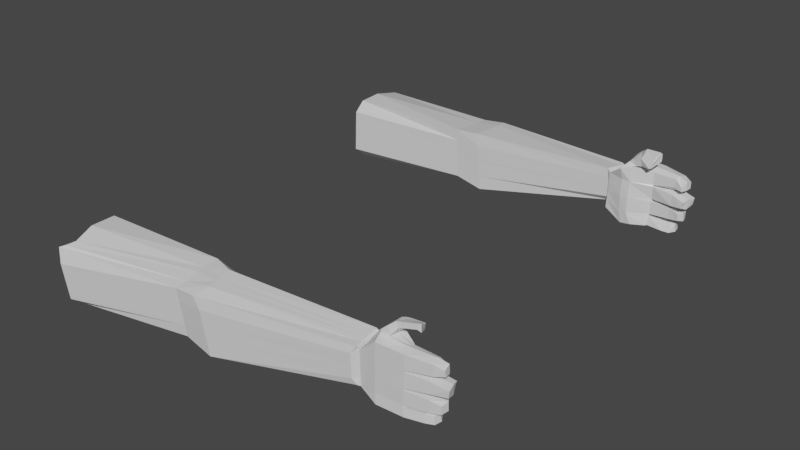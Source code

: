 # Source: lowpolycharms_1.blend  (saved by Blender 2.90.8; exported with 4.5.12 LTS)
import bpy
from mathutils import Matrix  # noqa: F401  (used for matrix-valued properties, if any)

bpy.ops.wm.read_factory_settings(use_empty=True)
scene = bpy.context.scene
scene.name = 'Scene'

# ---- collections
col_collection = bpy.data.collections.new('Collection'); scene.collection.children.link(col_collection)

# ---- materials (node trees are filled in below, after node groups)
mat_material = bpy.data.materials.new('Material')
mat_material.alpha_threshold = 0.0
mat_material.use_transparent_shadow = False
mat_material.line_color = (0.0, 0.0, 0.0, 1.0)

# ---- material node trees
mat_material.use_nodes = True; mat_material.node_tree.nodes.clear()
_N = mat_material.node_tree.nodes; _L = mat_material.node_tree.links
n0 = _N.new('ShaderNodeOutputMaterial'); n0.name = 'Material Output'; n0.location = (300, 300)
n1 = _N.new('ShaderNodeBsdfPrincipled'); n1.name = 'Principled BSDF'; n1.location = (10, 300)
n1.distribution = 'GGX'
n1.subsurface_method = 'BURLEY'
n1.inputs[2].default_value = 0.4
n1.inputs[3].default_value = 1.45
n1.inputs[27].default_value = (0.0, 0.0, 0.0, 1.0)
n1.inputs[28].default_value = 1.0
_L.new(n1.outputs[0], n0.inputs[0])
n0.is_active_output = True

# ---- world
world_world = bpy.data.worlds.new('World'); scene.world = world_world
world_world.use_nodes = True; world_world.node_tree.nodes.clear()
_N = world_world.node_tree.nodes; _L = world_world.node_tree.links
n0 = _N.new('ShaderNodeOutputWorld'); n0.name = 'World Output'; n0.location = (300, 300)
n1 = _N.new('ShaderNodeBackground'); n1.name = 'Background'; n1.location = (10, 300)
n1.inputs[0].default_value = (0.05088, 0.05088, 0.05088, 1.0)
_L.new(n1.outputs[0], n0.inputs[0])
n0.is_active_output = True
world_world.color = (0.05088, 0.05088, 0.05088)
world_world.use_sun_shadow = False
world_world.sun_shadow_jitter_overblur = 0.0

# ---- meshes
me_cube = bpy.data.meshes.new('Cube')
me_cube.from_pydata([(1.67, -0.504, -2.711), (1.731, -1.139, -2.657), (1.682, -0.4012, -2.047), (1.753, -1.135, -1.966), (5.414, -0.3152, -2.274), (5.416, -0.7454, -2.28), (5.383, -0.2899, -2.004), (5.44, -0.688, -2.039), (3.312, -0.3527, -1.959), (3.324, -0.4178, -2.521), (3.334, -0.9636, -1.929), (3.377, -0.9642, -2.504), (3.594, -0.3321, -1.958), (3.685, -1.036, -1.916), (3.724, -1.041, -2.526), (3.617, -0.3743, -2.505), (5.452, -0.3274, -2.265), (5.43, -0.3182, -1.979), (5.437, -0.7657, -2.251), (5.414, -0.7564, -1.965), (5.452, -0.3584, -2.265), (5.652, -0.1861, -2.283), (5.63, -0.8568, -2.281), (5.587, -0.2006, -1.919), (5.621, -0.8757, -1.944), (5.74, -0.1878, -2.278), (5.718, -0.8585, -2.275), (5.705, -0.1749, -1.961), (5.74, -0.8605, -1.943), (5.961, -0.1945, -2.262), (5.931, -0.8626, -2.262), (5.923, -0.2153, -2.075), (5.895, -0.86, -2.02), (1.752, -1.228, -2.476), (1.685, -0.3968, -2.338), (5.41, -0.7427, -2.197), (5.435, -0.3168, -2.207), (3.364, -0.964, -2.337), (3.321, -0.3989, -2.357), (3.713, -1.039, -2.349), (3.641, -0.3554, -2.37), (5.446, -0.3247, -2.182), (5.43, -0.763, -2.168), (5.446, -0.3557, -2.182), (5.623, -0.8517, -2.175), (5.621, -0.1624, -2.176), (5.711, -0.8535, -2.17), (5.709, -0.1641, -2.171), (5.93, -0.1849, -2.157), (5.622, -0.1571, -2.176), (5.587, -0.1941, -1.919), (5.709, -0.1703, -2.171), (5.704, -0.1805, -1.961), (5.64, -0.1123, -2.176), (5.665, -0.114, -1.978), (5.71, -0.1661, -2.168), (5.695, -0.17, -1.959), (5.679, -0.07561, -2.175), (5.703, -0.07024, -1.978), (5.723, -0.1513, -2.166), (5.744, -0.1549, -1.983), (5.704, -0.05595, -2.172), (5.743, -0.05736, -1.973), (5.734, -0.1389, -2.167), (5.766, -0.148, -1.983), (5.779, 0.002998, -2.142), (5.8, -0.04597, -1.971), (5.791, -0.06688, -2.126), (5.809, -0.1387, -1.984), (5.962, 0.02903, -2.094), (5.948, -0.03741, -1.965), (5.956, -0.04531, -2.08), (5.922, -0.1201, -1.935), (1.727, -0.6243, -2.747), (1.745, -0.8157, -2.741), (1.764, -1.007, -2.735), (1.684, -0.516, -1.906), (1.681, -0.7527, -1.891), (1.678, -0.9893, -1.877), (5.389, -0.3986, -2.312), (5.384, -0.5092, -2.308), (5.379, -0.6508, -2.303), (5.415, -0.3858, -1.997), (5.411, -0.4976, -1.993), (5.407, -0.6095, -1.99), (3.336, -0.5401, -2.517), (3.349, -0.6767, -2.513), (3.362, -0.8133, -2.509), (3.328, -0.795, -1.937), (3.322, -0.6422, -1.945), (3.317, -0.4895, -1.952), (3.662, -0.5228, -2.54), (3.682, -0.6898, -2.535), (3.702, -0.8567, -2.531), (3.67, -0.8358, -1.924), (3.657, -0.6548, -1.931), (3.644, -0.4737, -1.939), (5.449, -0.4256, -2.262), (5.427, -0.4163, -1.976), (5.445, -0.5351, -2.258), (5.441, -0.6447, -2.255), (5.423, -0.5258, -1.972), (5.419, -0.6354, -1.969), (5.643, -0.3561, -2.28), (5.633, -0.546, -2.277), (5.623, -0.7359, -2.274), (5.607, -0.3363, -1.942), (5.601, -0.527, -1.931), (5.598, -0.7242, -1.935), (5.731, -0.3578, -2.275), (5.721, -0.5477, -2.271), (5.711, -0.7376, -2.268), (5.699, -0.3439, -1.948), (5.692, -0.5327, -1.933), (5.687, -0.728, -1.933), (5.951, -0.3636, -2.258), (5.936, -0.5541, -2.26), (5.925, -0.7429, -2.256), (5.915, -0.3659, -2.068), (5.914, -0.545, -2.079), (5.905, -0.7264, -2.063), (5.918, -0.7481, -2.149), (5.922, -0.5536, -2.152), (5.926, -0.3591, -2.155), (6.194, -0.1939, -2.12), (6.188, -0.2242, -2.071), (6.229, -0.2156, -2.205), (6.191, -0.3681, -2.117), (6.216, -0.339, -2.203), (6.179, -0.3189, -2.065), (6.305, -0.2278, -2.097), (6.27, -0.2911, -2.046), (6.315, -0.2524, -2.171), (6.305, -0.3306, -2.096), (6.317, -0.3244, -2.159), (6.271, -0.3344, -2.041), (1.728, -0.642, -2.746), (1.684, -0.5379, -1.905), (5.388, -0.4117, -2.312), (5.415, -0.3961, -1.997), (3.337, -0.5528, -2.517), (3.317, -0.5037, -1.951), (3.664, -0.5383, -2.54), (3.645, -0.4905, -1.938), (5.426, -0.4264, -1.976), (5.449, -0.4357, -2.261), (5.642, -0.3737, -2.28), (5.606, -0.354, -1.941), (5.73, -0.3754, -2.275), (5.698, -0.3614, -1.947), (5.95, -0.3812, -2.258), (5.925, -0.3838, -2.061), (5.926, -0.3771, -2.155), (6.185, -0.3925, -2.217), (6.173, -0.5293, -2.217), (6.176, -0.4046, -2.045), (6.169, -0.5348, -2.036), (6.151, -0.5576, -2.12), (6.156, -0.3866, -2.12), (6.37, -0.4333, -2.182), (6.355, -0.5155, -2.176), (6.32, -0.444, -2.014), (6.299, -0.5129, -2.008), (6.333, -0.5438, -2.079), (6.341, -0.4274, -2.085), (1.747, -0.837, -2.74), (1.681, -0.7789, -1.89), (5.383, -0.5249, -2.307), (5.411, -0.51, -1.993), (3.351, -0.6919, -2.512), (3.323, -0.6592, -1.944), (3.684, -0.7083, -2.535), (3.658, -0.6748, -1.931), (5.444, -0.5473, -2.258), (5.422, -0.538, -1.972), (5.632, -0.5671, -2.277), (5.601, -0.5482, -1.93), (5.72, -0.5688, -2.271), (5.691, -0.5537, -1.932), (5.935, -0.575, -2.26), (5.913, -0.577, -2.07), (5.922, -0.5752, -2.152), (6.174, -0.5961, -2.211), (6.166, -0.7375, -2.207), (6.149, -0.5866, -2.065), (6.142, -0.7124, -2.059), (6.16, -0.7417, -2.144), (6.163, -0.5963, -2.12), (6.287, -0.6266, -2.182), (6.284, -0.7179, -2.184), (6.257, -0.6166, -2.042), (6.255, -0.6924, -2.042), (6.301, -0.71, -2.106), (6.299, -0.6144, -2.104), (1.767, -1.045, -2.733), (1.677, -1.036, -1.874), (5.378, -0.6787, -2.302), (5.407, -0.6316, -1.989), (3.365, -0.8403, -2.508), (3.706, -0.8896, -2.53), (5.44, -0.6663, -2.254), (5.418, -0.657, -1.968), (5.624, -0.7575, -2.275), (5.602, -0.7512, -1.936), (5.712, -0.7592, -2.269), (5.696, -0.7516, -1.935), (5.926, -0.7643, -2.257), (5.894, -0.755, -2.047), (3.329, -0.8251, -1.936), (3.673, -0.8715, -1.923), (5.923, -0.7744, -2.151), (5.905, -0.7478, -2.058), (5.906, -0.8528, -2.031), (5.945, -0.8955, -2.162), (6.115, -0.7682, -2.205), (6.12, -0.8666, -2.21), (6.092, -0.7564, -2.076), (6.093, -0.8615, -2.022), (6.133, -0.902, -2.111), (6.111, -0.7809, -2.1), (6.2, -0.782, -2.174), (6.212, -0.8586, -2.182), (6.178, -0.7556, -2.079), (6.179, -0.8607, -2.025), (6.224, -0.8635, -2.1), (6.212, -0.7678, -2.106), (5.996, 0.02827, -2.074), (5.962, -0.03754, -1.981), (5.994, -0.06265, -2.074), (5.936, -0.1199, -1.962), (1.663, -0.4687, 2.692), (1.735, -1.146, 2.619), (1.715, -0.3747, 2.01), (1.745, -1.148, 1.965), (5.442, -0.3195, 2.292), (5.416, -0.7454, 2.28), (5.419, -0.2856, 2.0), (5.44, -0.688, 2.039), (3.314, -0.3523, 1.971), (3.324, -0.4178, 2.521), (3.334, -0.9636, 1.929), (3.377, -0.9642, 2.504), (3.59, -0.3355, 2.065), (3.685, -1.036, 1.916), (3.724, -1.041, 2.526), (3.584, -0.4015, 2.533), (5.452, -0.3274, 2.265), (5.437, -0.7657, 2.251), (5.43, -0.3182, 1.979), (5.452, -0.3584, 2.265), (5.414, -0.7564, 1.965), (5.652, -0.1861, 2.283), (5.63, -0.8568, 2.281), (5.612, -0.1656, 1.952), (5.621, -0.8757, 1.944), (5.74, -0.1878, 2.278), (5.718, -0.8585, 2.275), (5.705, -0.1749, 1.961), (5.74, -0.8605, 1.943), (5.961, -0.1945, 2.262), (5.923, -0.2153, 2.075), (5.895, -0.86, 2.02), (1.752, -1.228, 2.476), (1.738, -0.436, 2.652), (5.41, -0.7427, 2.197), (5.435, -0.3168, 2.207), (3.364, -0.964, 2.337), (3.35, -0.3935, 2.403), (3.713, -1.039, 2.349), (3.641, -0.3554, 2.37), (5.446, -0.3247, 2.182), (5.43, -0.763, 2.168), (5.446, -0.3557, 2.182), (5.623, -0.8517, 2.175), (5.621, -0.1624, 2.176), (5.711, -0.8535, 2.17), (5.709, -0.1641, 2.171), (5.945, -0.8955, 2.162), (5.93, -0.1849, 2.157), (5.622, -0.1571, 2.176), (5.613, -0.1591, 1.952), (5.709, -0.1703, 2.171), (5.704, -0.1805, 1.961), (5.64, -0.1123, 2.176), (5.665, -0.114, 1.978), (5.71, -0.1661, 2.168), (5.695, -0.17, 1.959), (5.679, -0.07561, 2.175), (5.703, -0.07024, 1.978), (5.723, -0.1513, 2.166), (5.744, -0.1549, 1.983), (5.704, -0.05595, 2.172), (5.743, -0.05736, 1.973), (5.734, -0.1389, 2.167), (5.766, -0.148, 1.983), (5.779, 0.002998, 2.142), (5.8, -0.04597, 1.971), (5.791, -0.06688, 2.126), (5.809, -0.1387, 1.984), (5.962, 0.02903, 2.094), (5.948, -0.03741, 1.965), (5.956, -0.04531, 2.08), (5.922, -0.1201, 1.935), (1.727, -0.6243, 2.747), (1.745, -0.8157, 2.741), (1.764, -1.007, 2.735), (1.684, -0.516, 1.906), (1.681, -0.7527, 1.891), (1.678, -0.9893, 1.877), (5.389, -0.3986, 2.312), (5.384, -0.5092, 2.308), (5.379, -0.6508, 2.303), (5.415, -0.3858, 1.997), (5.411, -0.4976, 1.993), (5.407, -0.6095, 1.99), (3.336, -0.5401, 2.517), (3.349, -0.6767, 2.513), (3.362, -0.8133, 2.509), (3.328, -0.795, 1.937), (3.322, -0.6422, 1.945), (3.317, -0.4895, 1.952), (3.662, -0.5228, 2.54), (3.682, -0.6898, 2.535), (3.702, -0.8567, 2.531), (3.67, -0.8358, 1.924), (3.657, -0.6548, 1.931), (3.644, -0.4737, 1.939), (5.445, -0.5351, 2.258), (5.419, -0.6354, 1.969), (5.427, -0.4163, 1.976), (5.423, -0.5258, 1.972), (5.449, -0.4256, 2.262), (5.441, -0.6447, 2.255), (5.643, -0.3561, 2.28), (5.633, -0.546, 2.277), (5.623, -0.7359, 2.274), (5.607, -0.3363, 1.942), (5.601, -0.527, 1.931), (5.598, -0.7242, 1.935), (5.731, -0.3578, 2.275), (5.721, -0.5477, 2.271), (5.711, -0.7376, 2.268), (5.699, -0.3439, 1.948), (5.692, -0.5327, 1.933), (5.687, -0.728, 1.933), (5.951, -0.3636, 2.258), (5.936, -0.5541, 2.26), (5.925, -0.7429, 2.256), (5.915, -0.3659, 2.068), (5.914, -0.545, 2.079), (5.905, -0.7264, 2.063), (5.918, -0.7481, 2.149), (5.922, -0.5536, 2.152), (5.926, -0.3591, 2.155), (6.194, -0.1939, 2.12), (6.188, -0.2242, 2.071), (6.229, -0.2156, 2.205), (6.191, -0.3681, 2.117), (6.216, -0.339, 2.203), (6.179, -0.3189, 2.065), (6.305, -0.2278, 2.097), (6.27, -0.2911, 2.046), (6.315, -0.2524, 2.171), (6.305, -0.3306, 2.096), (6.317, -0.3244, 2.159), (6.271, -0.3344, 2.041), (1.728, -0.642, 2.746), (1.684, -0.5379, 1.905), (5.388, -0.4117, 2.312), (5.415, -0.3961, 1.997), (3.337, -0.5528, 2.517), (3.317, -0.5037, 1.951), (3.664, -0.5383, 2.54), (3.645, -0.4905, 1.938), (5.449, -0.4357, 2.261), (5.426, -0.4264, 1.976), (5.642, -0.3737, 2.28), (5.606, -0.354, 1.941), (5.73, -0.3754, 2.275), (5.698, -0.3614, 1.947), (5.95, -0.3812, 2.258), (5.925, -0.3838, 2.061), (5.926, -0.3771, 2.155), (6.185, -0.3925, 2.217), (6.173, -0.5293, 2.217), (6.176, -0.4046, 2.045), (6.169, -0.5348, 2.036), (6.151, -0.5576, 2.12), (6.156, -0.3866, 2.12), (6.37, -0.4333, 2.182), (6.355, -0.5155, 2.176), (6.32, -0.444, 2.014), (6.299, -0.5129, 2.008), (6.333, -0.5438, 2.079), (6.341, -0.4274, 2.085), (1.747, -0.837, 2.74), (1.681, -0.7789, 1.89), (5.383, -0.5249, 2.307), (5.411, -0.51, 1.993), (3.351, -0.6919, 2.512), (3.323, -0.6592, 1.944), (3.684, -0.7083, 2.535), (3.658, -0.6748, 1.931), (5.444, -0.5473, 2.258), (5.422, -0.538, 1.972), (5.632, -0.5671, 2.277), (5.601, -0.5482, 1.93), (5.72, -0.5688, 2.271), (5.691, -0.5537, 1.932), (5.935, -0.575, 2.26), (5.913, -0.577, 2.07), (5.922, -0.5752, 2.152), (6.174, -0.5961, 2.211), (6.166, -0.7375, 2.207), (6.149, -0.5866, 2.065), (6.142, -0.7124, 2.059), (6.16, -0.7417, 2.144), (6.163, -0.5963, 2.12), (6.287, -0.6266, 2.182), (6.284, -0.7179, 2.184), (6.257, -0.6166, 2.042), (6.255, -0.6924, 2.042), (6.301, -0.71, 2.106), (6.299, -0.6144, 2.104), (1.767, -1.045, 2.733), (1.677, -1.036, 1.874), (5.378, -0.6787, 2.302), (5.407, -0.6316, 1.989), (3.365, -0.8403, 2.508), (3.706, -0.8896, 2.53), (5.418, -0.657, 1.968), (5.44, -0.6663, 2.254), (5.624, -0.7575, 2.275), (5.602, -0.7512, 1.936), (5.712, -0.7592, 2.269), (5.696, -0.7516, 1.935), (5.926, -0.7643, 2.257), (5.894, -0.755, 2.047), (3.329, -0.8251, 1.936), (3.673, -0.8715, 1.923), (5.923, -0.7744, 2.151), (5.931, -0.8626, 2.262), (5.905, -0.7478, 2.058), (5.906, -0.8528, 2.031), (6.115, -0.7682, 2.205), (6.12, -0.8666, 2.21), (6.092, -0.7564, 2.076), (6.093, -0.8615, 2.022), (6.133, -0.902, 2.111), (6.111, -0.7809, 2.1), (6.2, -0.782, 2.174), (6.212, -0.8586, 2.182), (6.178, -0.7556, 2.079), (6.179, -0.8607, 2.025), (6.224, -0.8635, 2.1), (6.212, -0.7678, 2.106), (5.996, 0.02827, 2.074), (5.962, -0.03754, 1.981), (5.994, -0.06265, 2.074), (5.936, -0.1199, 1.962), (1.743, -0.3507, 2.319), (5.427, -0.3012, 2.104), (3.324, -0.3621, 2.152), (3.613, -0.3462, 2.197), (5.438, -0.3214, 2.08), (5.616, -0.1641, 2.056), (5.707, -0.1699, 2.058), (5.926, -0.2013, 2.113), (3.33, -0.3664, 2.242), (3.626, -0.3504, 2.277), (5.617, -0.1582, 2.056), (5.706, -0.1758, 2.058), (5.654, -0.1132, 2.07), (5.701, -0.1682, 2.056), (5.692, -0.07272, 2.069), (5.734, -0.1532, 2.067), (5.725, -0.05671, 2.065), (5.751, -0.1438, 2.068), (5.79, -0.02334, 2.05), (5.801, -0.1055, 2.05), (5.955, -0.006707, 2.025), (5.938, -0.08553, 2.002), (5.911, -0.7364, 2.103), (5.918, -0.549, 2.113), (5.92, -0.3627, 2.108), (6.191, -0.2102, 2.094), (6.185, -0.3416, 2.089), (6.286, -0.2618, 2.07), (6.287, -0.3327, 2.066), (5.926, -0.3807, 2.104), (6.161, -0.5453, 2.075), (6.167, -0.3963, 2.08), (6.315, -0.5272, 2.041), (6.33, -0.4363, 2.047), (5.917, -0.5761, 2.108), (6.15, -0.726, 2.099), (6.156, -0.5911, 2.09), (6.276, -0.7005, 2.072), (6.277, -0.6156, 2.071), (5.908, -0.764, 2.095), (5.977, -0.007131, 2.024), (5.963, -0.09343, 2.014), (5.437, -0.3355, 2.073), (1.792, -0.4123, 2.564), (5.431, -0.3084, 2.151), (5.442, -0.323, 2.127)], [], [(40, 12, 6, 36), (209, 13, 7, 197), (39, 14, 5, 35), (91, 15, 4, 79), (73, 0, 9, 85), (33, 1, 11, 37), (195, 3, 10, 208), (34, 2, 8, 38), (85, 9, 15, 91), (37, 11, 14, 39), (208, 10, 13, 209), (38, 8, 12, 40), (36, 6, 17, 41), (197, 7, 19, 201), (35, 5, 18, 42), (79, 4, 16, 97), (42, 18, 22, 44), (97, 16, 20), (41, 17, 43), (45, 23, 50, 49), (97, 20, 21, 103), (43, 17, 23, 45), (201, 19, 24, 203), (46, 26, 30, 213), (203, 24, 28, 205), (44, 22, 26, 46), (103, 21, 25, 109), (48, 31, 125, 124), (109, 25, 29, 115), (47, 27, 31, 48), (205, 28, 32, 207), (25, 47, 48, 29), (29, 48, 124, 126), (24, 44, 46, 28), (28, 46, 213, 32), (20, 43, 45, 21), (21, 45, 47, 25), (16, 41, 43, 20), (19, 42, 44, 24), (7, 35, 42, 19), (4, 36, 41, 16), (9, 38, 40, 15), (10, 37, 39, 13), (0, 34, 38, 9), (3, 33, 37, 10), (13, 39, 35, 7), (15, 40, 36, 4), (51, 49, 53, 55), (23, 27, 52, 50), (27, 47, 51, 52), (47, 45, 49, 51), (54, 56, 60, 58), (52, 51, 55, 56), (50, 52, 56, 54), (49, 50, 54, 53), (58, 60, 64, 62), (53, 54, 58, 57), (55, 53, 57, 59), (56, 55, 59, 60), (63, 61, 65, 67), (57, 58, 62, 61), (59, 57, 61, 63), (60, 59, 63, 64), (66, 68, 72, 70), (64, 63, 67, 68), (62, 64, 68, 66), (61, 62, 66, 65), (69, 70, 227, 226), (65, 66, 70, 69), (67, 65, 69, 71), (68, 67, 71, 72), (207, 210, 121, 120), (180, 181, 122, 119), (151, 152, 123, 118), (27, 112, 118, 31), (149, 113, 119, 151), (178, 114, 120, 180), (204, 111, 117, 206), (177, 110, 116, 179), (148, 109, 115, 150), (210, 206, 117, 121), (181, 179, 116, 122), (152, 150, 115, 123), (202, 105, 111, 204), (175, 104, 110, 177), (146, 103, 109, 148), (23, 106, 112, 27), (147, 107, 113, 149), (176, 108, 114, 178), (17, 98, 106, 23), (144, 101, 107, 147), (174, 102, 108, 176), (200, 100, 105, 202), (173, 99, 104, 175), (145, 97, 103, 146), (196, 81, 100, 200), (167, 80, 99, 173), (138, 79, 97, 145), (6, 82, 98, 17), (139, 83, 101, 144), (168, 84, 102, 174), (8, 90, 96, 12), (141, 89, 95, 143), (170, 88, 94, 172), (198, 87, 93, 199), (169, 86, 92, 171), (140, 85, 91, 142), (2, 76, 90, 8), (137, 77, 89, 141), (166, 78, 88, 170), (194, 75, 87, 198), (165, 74, 86, 169), (136, 73, 85, 140), (199, 93, 81, 196), (171, 92, 80, 167), (142, 91, 79, 138), (12, 96, 82, 6), (143, 95, 83, 139), (172, 94, 84, 168), (125, 129, 135, 131), (127, 128, 134, 133), (118, 123, 127, 129), (115, 29, 126, 128), (123, 115, 128, 127), (31, 118, 129, 125), (133, 134, 132, 130), (135, 133, 130, 131), (124, 125, 131, 130), (129, 127, 133, 135), (128, 126, 132, 134), (126, 124, 130, 132), (96, 143, 139, 82), (92, 142, 138, 80), (74, 136, 140, 86), (76, 137, 141, 90), (86, 140, 142, 92), (90, 141, 143, 96), (82, 139, 144, 98), (80, 138, 145, 99), (99, 145, 146, 104), (98, 144, 147, 106), (106, 147, 149, 112), (104, 146, 148, 110), (119, 122, 157, 156), (110, 148, 150, 116), (112, 149, 151, 118), (116, 150, 153, 154), (157, 154, 160, 163), (153, 158, 164, 159), (122, 116, 154, 157), (152, 151, 155, 158), (151, 119, 156, 155), (150, 152, 158, 153), (163, 160, 159, 164), (162, 163, 164, 161), (155, 156, 162, 161), (158, 155, 161, 164), (156, 157, 163, 162), (154, 153, 159, 160), (95, 172, 168, 83), (93, 171, 167, 81), (75, 165, 169, 87), (77, 166, 170, 89), (87, 169, 171, 93), (89, 170, 172, 95), (83, 168, 174, 101), (81, 167, 173, 100), (100, 173, 175, 105), (101, 174, 176, 107), (107, 176, 178, 113), (105, 175, 177, 111), (117, 179, 182, 183), (111, 177, 179, 117), (113, 178, 180, 119), (179, 181, 187, 182), (183, 182, 188, 189), (185, 186, 192, 191), (120, 121, 186, 185), (181, 180, 184, 187), (121, 117, 183, 186), (180, 120, 185, 184), (192, 189, 188, 193), (191, 192, 193, 190), (182, 187, 193, 188), (186, 183, 189, 192), (184, 185, 191, 190), (187, 184, 190, 193), (14, 199, 196, 5), (1, 194, 198, 11), (11, 198, 199, 14), (5, 196, 200, 18), (18, 200, 202, 22), (22, 202, 204, 26), (210, 207, 211), (26, 204, 206, 30), (114, 205, 207, 120), (108, 203, 205, 114), (102, 201, 203, 108), (84, 197, 201, 102), (88, 208, 209, 94), (78, 195, 208, 88), (94, 209, 197, 84), (211, 212, 217, 216), (213, 30, 215, 218), (207, 32, 212, 211), (32, 213, 212), (215, 214, 220, 221), (217, 218, 224, 223), (210, 211, 216, 219), (212, 213, 218, 217), (30, 206, 214, 215), (206, 210, 219, 214), (224, 221, 220, 225), (223, 224, 225, 222), (214, 219, 225, 220), (218, 215, 221, 224), (216, 217, 223, 222), (219, 216, 222, 225), (226, 227, 229, 228), (71, 69, 226, 228), (72, 71, 228, 229), (70, 72, 229, 227), (463, 461, 236, 242), (439, 427, 237, 243), (268, 264, 235, 244), (321, 309, 234, 245), (303, 315, 239, 230), (262, 266, 241, 231), (425, 438, 240, 233), (460, 462, 238, 232), (315, 321, 245, 239), (266, 268, 244, 241), (438, 439, 243, 240), (462, 463, 242, 238), (461, 464, 248, 236), (427, 430, 250, 237), (264, 271, 247, 235), (309, 331, 246, 234), (271, 273, 252, 247), (331, 249, 246), (505, 502, 248, 464), (465, 470, 280, 253), (331, 333, 251, 249), (502, 465, 253, 248), (430, 433, 254, 250), (275, 277, 441, 256), (433, 435, 258, 254), (273, 275, 256, 252), (333, 339, 255, 251), (467, 485, 355, 260), (339, 345, 259, 255), (466, 467, 260, 257), (435, 437, 261, 258), (255, 259, 278, 276), (259, 356, 354, 278), (254, 258, 275, 273), (258, 261, 277, 275), (249, 251, 274, 272), (251, 255, 276, 274), (246, 249, 272, 270), (250, 254, 273, 271), (237, 250, 271, 264), (234, 246, 270, 265), (239, 245, 269, 267), (240, 243, 268, 266), (230, 239, 267, 263), (233, 240, 266, 262), (243, 237, 264, 268), (245, 234, 265, 269), (281, 285, 283, 279), (253, 280, 282, 257), (466, 471, 281, 276), (276, 281, 279, 274), (284, 288, 290, 286), (471, 473, 285, 281), (280, 284, 286, 282), (470, 472, 284, 280), (288, 292, 294, 290), (472, 474, 288, 284), (285, 289, 287, 283), (473, 475, 289, 285), (293, 297, 295, 291), (474, 476, 292, 288), (289, 293, 291, 287), (475, 477, 293, 289), (296, 300, 302, 298), (477, 479, 297, 293), (292, 296, 298, 294), (476, 478, 296, 292), (480, 500, 457, 300), (478, 480, 300, 296), (297, 301, 299, 295), (479, 481, 301, 297), (499, 482, 351, 440), (494, 483, 352, 411), (489, 484, 353, 382), (257, 260, 348, 342), (379, 381, 349, 343), (408, 410, 350, 344), (434, 436, 347, 341), (407, 409, 346, 340), (378, 380, 345, 339), (440, 351, 347, 436), (411, 352, 346, 409), (382, 353, 345, 380), (432, 434, 341, 335), (405, 407, 340, 334), (376, 378, 339, 333), (253, 257, 342, 336), (377, 379, 343, 337), (406, 408, 344, 338), (248, 253, 336, 329), (375, 377, 337, 330), (404, 406, 338, 328), (431, 432, 335, 332), (403, 405, 334, 327), (374, 376, 333, 331), (426, 431, 332, 311), (397, 403, 327, 310), (368, 374, 331, 309), (236, 248, 329, 312), (369, 375, 330, 313), (398, 404, 328, 314), (238, 242, 326, 320), (371, 373, 325, 319), (400, 402, 324, 318), (428, 429, 323, 317), (399, 401, 322, 316), (370, 372, 321, 315), (232, 238, 320, 306), (367, 371, 319, 307), (396, 400, 318, 308), (424, 428, 317, 305), (395, 399, 316, 304), (366, 370, 315, 303), (429, 426, 311, 323), (401, 397, 310, 322), (372, 368, 309, 321), (242, 236, 312, 326), (373, 369, 313, 325), (402, 398, 314, 324), (355, 361, 365, 359), (357, 363, 364, 358), (484, 486, 357, 353), (345, 358, 356, 259), (353, 357, 358, 345), (260, 355, 359, 348), (363, 360, 362, 364), (488, 487, 360, 363), (485, 487, 361, 355), (486, 488, 363, 357), (358, 364, 362, 356), (356, 362, 360, 354), (326, 312, 369, 373), (322, 310, 368, 372), (304, 316, 370, 366), (306, 320, 371, 367), (316, 322, 372, 370), (320, 326, 373, 371), (312, 329, 375, 369), (310, 327, 374, 368), (327, 334, 376, 374), (329, 336, 377, 375), (336, 342, 379, 377), (334, 340, 378, 376), (483, 490, 387, 352), (340, 346, 380, 378), (342, 348, 381, 379), (346, 384, 383, 380), (387, 393, 390, 384), (383, 389, 394, 388), (352, 387, 384, 346), (489, 491, 385, 381), (381, 385, 386, 349), (380, 383, 388, 382), (393, 394, 389, 390), (492, 493, 394, 393), (385, 391, 392, 386), (491, 493, 391, 385), (490, 492, 393, 387), (384, 390, 389, 383), (325, 313, 398, 402), (323, 311, 397, 401), (305, 317, 399, 395), (307, 319, 400, 396), (317, 323, 401, 399), (319, 325, 402, 400), (313, 330, 404, 398), (311, 332, 403, 397), (332, 335, 405, 403), (330, 337, 406, 404), (337, 343, 408, 406), (335, 341, 407, 405), (347, 413, 412, 409), (341, 347, 409, 407), (343, 349, 410, 408), (409, 412, 417, 411), (413, 419, 418, 412), (495, 497, 422, 416), (482, 495, 416, 351), (494, 496, 414, 410), (351, 416, 413, 347), (410, 414, 415, 350), (422, 423, 418, 419), (497, 498, 423, 422), (412, 418, 423, 417), (416, 422, 419, 413), (414, 420, 421, 415), (496, 498, 420, 414), (244, 235, 426, 429), (231, 241, 428, 424), (241, 244, 429, 428), (235, 247, 431, 426), (247, 252, 432, 431), (252, 256, 434, 432), (440, 442, 437, 499), (256, 441, 436, 434), (344, 350, 437, 435), (338, 344, 435, 433), (328, 338, 433, 430), (314, 328, 430, 427), (318, 324, 439, 438), (308, 318, 438, 425), (324, 314, 427, 439), (442, 446, 447, 443), (277, 448, 445, 441), (437, 442, 443, 261), (261, 443, 277), (445, 451, 450, 444), (447, 453, 454, 448), (440, 449, 446, 442), (443, 447, 448, 277), (441, 445, 444, 436), (436, 444, 449, 440), (454, 455, 450, 451), (453, 452, 455, 454), (444, 450, 455, 449), (448, 454, 451, 445), (446, 452, 453, 447), (449, 455, 452, 446), (500, 501, 459, 457), (301, 458, 456, 299), (481, 501, 458, 301), (300, 457, 459, 302), (504, 505, 464, 461), (468, 469, 463, 462), (503, 468, 462, 460), (469, 504, 461, 463), (269, 265, 504, 469), (263, 267, 468, 503), (267, 269, 469, 468), (265, 270, 505, 504), (302, 459, 501, 481), (456, 458, 501, 500), (417, 423, 498, 496), (421, 420, 498, 497), (411, 417, 496, 494), (350, 415, 495, 482), (415, 421, 497, 495), (386, 392, 492, 490), (388, 394, 493, 491), (392, 391, 493, 492), (382, 388, 491, 489), (349, 386, 490, 483), (359, 365, 488, 486), (354, 360, 487, 485), (365, 361, 487, 488), (348, 359, 486, 484), (381, 348, 484, 489), (410, 349, 483, 494), (437, 350, 482, 499), (298, 302, 481, 479), (295, 299, 480, 478), (299, 456, 500, 480), (291, 295, 478, 476), (294, 298, 479, 477), (290, 294, 477, 475), (287, 291, 476, 474), (286, 290, 475, 473), (283, 287, 474, 472), (279, 283, 472, 470), (282, 286, 473, 471), (257, 282, 471, 466), (276, 278, 467, 466), (278, 354, 485, 467), (272, 274, 465, 502), (274, 279, 470, 465), (270, 272, 502, 505)])
_uv = me_cube.uv_layers.new(name='UVMap')
_uv.uv.foreach_set('vector', [0.375, 0.6667, 0.375, 0.6667, 0.375, 0.6667, 0.375, 0.6667, 0.375, 0.6022, 0.375, 0.5833, 0.375, 0.5833, 0.375, 0.6022, 0.375, 0.5833, 0.375, 0.5833, 0.375, 0.5833, 0.375, 0.5833, 0.375, 0.648, 0.375, 0.6667, 0.375, 0.6667, 0.375, 0.648, 0.375, 0.648, 0.375, 0.6667, 0.375, 0.6667, 0.375, 0.648, 0.375, 0.5833, 0.375, 0.5833, 0.375, 0.5833, 0.375, 0.5833, 0.375, 0.6022, 0.375, 0.5833, 0.375, 0.5833, 0.375, 0.6022, 0.375, 0.6667, 0.375, 0.6667, 0.375, 0.6667, 0.375, 0.6667, 0.375, 0.648, 0.375, 0.6667, 0.375, 0.6667, 0.375, 0.648, 0.375, 0.5833, 0.375, 0.5833, 0.375, 0.5833, 0.375, 0.5833, 0.375, 0.6022, 0.375, 0.5833, 0.375, 0.5833, 0.375, 0.6022, 0.375, 0.6667, 0.375, 0.6667, 0.375, 0.6667, 0.375, 0.6667, 0.375, 0.6667, 0.375, 0.6667, 0.375, 0.6667, 0.375, 0.6667, 0.375, 0.6022, 0.375, 0.5833, 0.375, 0.5833, 0.375, 0.6022, 0.375, 0.5833, 0.375, 0.5833, 0.375, 0.5833, 0.375, 0.5833, 0.375, 0.648, 0.375, 0.6667, 0.375, 0.6667, 0.375, 0.648, 0.375, 0.5833, 0.375, 0.5833, 0.375, 0.5833, 0.375, 0.5833, 0.375, 0.6477, 0.375, 0.6667, 0.375, 0.6667, 0.375, 0.6667, 0.375, 0.6667, 0.375, 0.6667, 0.375, 0.6667, 0.375, 0.6667, 0.375, 0.6667, 0.375, 0.6667, 0.375, 0.648, 0.375, 0.6667, 0.375, 0.6667, 0.375, 0.648, 0.375, 0.6667, 0.375, 0.6667, 0.375, 0.6667, 0.375, 0.6667, 0.375, 0.6022, 0.375, 0.5833, 0.375, 0.5833, 0.375, 0.6022, 0.375, 0.5833, 0.375, 0.5833, 0.375, 0.5833, 0.375, 0.5833, 0.375, 0.6022, 0.375, 0.5833, 0.375, 0.5833, 0.375, 0.6022, 0.375, 0.5833, 0.375, 0.5833, 0.375, 0.5833, 0.375, 0.5833, 0.375, 0.648, 0.375, 0.6667, 0.375, 0.6667, 0.375, 0.648, 0.375, 0.6667, 0.375, 0.6667, 0.375, 0.6667, 0.375, 0.6667, 0.375, 0.648, 0.375, 0.6667, 0.375, 0.6667, 0.375, 0.648, 0.375, 0.6667, 0.375, 0.6667, 0.375, 0.6667, 0.375, 0.6667, 0.375, 0.6022, 0.375, 0.5833, 0.375, 0.5833, 0.375, 0.6022, 0.375, 0.6667, 0.375, 0.6667, 0.375, 0.6667, 0.375, 0.6667, 0.375, 0.6667, 0.375, 0.6667, 0.375, 0.6667, 0.375, 0.6667, 0.375, 0.5833, 0.375, 0.5833, 0.375, 0.5833, 0.375, 0.5833, 0.375, 0.5833, 0.375, 0.5833, 0.375, 0.5833, 0.375, 0.5833, 0.375, 0.6667, 0.375, 0.6667, 0.375, 0.6667, 0.375, 0.6667, 0.375, 0.6667, 0.375, 0.6667, 0.375, 0.6667, 0.375, 0.6667, 0.375, 0.6667, 0.375, 0.6667, 0.375, 0.6667, 0.375, 0.6667, 0.375, 0.5833, 0.375, 0.5833, 0.375, 0.5833, 0.375, 0.5833, 0.375, 0.5833, 0.375, 0.5833, 0.375, 0.5833, 0.375, 0.5833, 0.375, 0.6667, 0.375, 0.6667, 0.375, 0.6667, 0.375, 0.6667, 0.375, 0.6667, 0.375, 0.6667, 0.375, 0.6667, 0.375, 0.6667, 0.375, 0.5833, 0.375, 0.5833, 0.375, 0.5833, 0.375, 0.5833, 0.375, 0.6667, 0.375, 0.6667, 0.375, 0.6667, 0.375, 0.6667, 0.375, 0.5833, 0.375, 0.5833, 0.375, 0.5833, 0.375, 0.5833, 0.375, 0.5833, 0.375, 0.5833, 0.375, 0.5833, 0.375, 0.5833, 0.375, 0.6667, 0.375, 0.6667, 0.375, 0.6667, 0.375, 0.6667, 0.375, 0.6667, 0.375, 0.6667, 0.375, 0.6667, 0.375, 0.6667, 0.375, 0.6667, 0.375, 0.6667, 0.375, 0.6667, 0.375, 0.6667, 0.375, 0.6667, 0.375, 0.6667, 0.375, 0.6667, 0.375, 0.6667, 0.375, 0.6667, 0.375, 0.6667, 0.375, 0.6667, 0.375, 0.6667, 0.375, 0.6667, 0.375, 0.6667, 0.375, 0.6667, 0.375, 0.6667, 0.375, 0.6667, 0.375, 0.6667, 0.375, 0.6667, 0.375, 0.6667, 0.375, 0.6667, 0.375, 0.6667, 0.375, 0.6667, 0.375, 0.6667, 0.375, 0.6667, 0.375, 0.6667, 0.375, 0.6667, 0.375, 0.6667, 0.375, 0.6667, 0.375, 0.6667, 0.375, 0.6667, 0.375, 0.6667, 0.375, 0.6667, 0.375, 0.6667, 0.375, 0.6667, 0.375, 0.6667, 0.375, 0.6667, 0.375, 0.6667, 0.375, 0.6667, 0.375, 0.6667, 0.375, 0.6667, 0.375, 0.6667, 0.375, 0.6667, 0.375, 0.6667, 0.375, 0.6667, 0.375, 0.6667, 0.375, 0.6667, 0.375, 0.6667, 0.375, 0.6667, 0.375, 0.6667, 0.375, 0.6667, 0.375, 0.6667, 0.375, 0.6667, 0.375, 0.6667, 0.375, 0.6667, 0.375, 0.6667, 0.375, 0.6667, 0.375, 0.6667, 0.375, 0.6667, 0.375, 0.6667, 0.375, 0.6667, 0.375, 0.6667, 0.375, 0.6667, 0.375, 0.6667, 0.375, 0.6667, 0.375, 0.6667, 0.375, 0.6667, 0.375, 0.6667, 0.375, 0.6667, 0.375, 0.6667, 0.375, 0.6667, 0.375, 0.6667, 0.375, 0.6667, 0.375, 0.6667, 0.375, 0.6667, 0.375, 0.6667, 0.375, 0.6667, 0.375, 0.6667, 0.375, 0.6667, 0.375, 0.6667, 0.375, 0.6667, 0.375, 0.6667, 0.375, 0.6667, 0.375, 0.6667, 0.375, 0.6667, 0.375, 0.6667, 0.375, 0.6667, 0.375, 0.6667, 0.375, 0.6667, 0.375, 0.6667, 0.375, 0.6667, 0.375, 0.6667, 0.375, 0.6022, 0.375, 0.6022, 0.375, 0.6063, 0.375, 0.6063, 0.375, 0.6249, 0.375, 0.6249, 0.375, 0.6272, 0.375, 0.6272, 0.375, 0.6461, 0.375, 0.6461, 0.375, 0.648, 0.375, 0.648, 0.375, 0.6667, 0.375, 0.648, 0.375, 0.648, 0.375, 0.6667, 0.375, 0.6461, 0.375, 0.6272, 0.375, 0.6272, 0.375, 0.6461, 0.375, 0.6249, 0.375, 0.6063, 0.375, 0.6063, 0.375, 0.6249, 0.375, 0.6022, 0.375, 0.6063, 0.375, 0.6063, 0.375, 0.6022, 0.375, 0.6249, 0.375, 0.6272, 0.375, 0.6272, 0.375, 0.6249, 0.375, 0.6461, 0.375, 0.648, 0.375, 0.648, 0.375, 0.6461, 0.375, 0.6022, 0.375, 0.6022, 0.375, 0.6063, 0.375, 0.6063, 0.375, 0.6249, 0.375, 0.6249, 0.375, 0.6272, 0.375, 0.6272, 0.375, 0.6461, 0.375, 0.6461, 0.375, 0.648, 0.375, 0.648, 0.375, 0.6022, 0.375, 0.6063, 0.375, 0.6063, 0.375, 0.6022, 0.375, 0.6249, 0.375, 0.6272, 0.375, 0.6272, 0.375, 0.6249, 0.375, 0.6461, 0.375, 0.648, 0.375, 0.648, 0.375, 0.6461, 0.375, 0.6667, 0.375, 0.648, 0.375, 0.648, 0.375, 0.6667, 0.375, 0.6461, 0.375, 0.6272, 0.375, 0.6272, 0.375, 0.6461, 0.375, 0.6249, 0.375, 0.6063, 0.375, 0.6063, 0.375, 0.6249, 0.375, 0.6667, 0.375, 0.648, 0.375, 0.648, 0.375, 0.6667, 0.375, 0.6461, 0.375, 0.6272, 0.375, 0.6272, 0.375, 0.6461, 0.375, 0.6249, 0.375, 0.6063, 0.375, 0.6063, 0.375, 0.6249, 0.375, 0.6022, 0.375, 0.6063, 0.375, 0.6063, 0.375, 0.6022, 0.375, 0.6249, 0.375, 0.6272, 0.375, 0.6272, 0.375, 0.6249, 0.375, 0.6461, 0.375, 0.648, 0.375, 0.648, 0.375, 0.6461, 0.375, 0.6022, 0.375, 0.6063, 0.375, 0.6063, 0.375, 0.6022, 0.375, 0.6249, 0.375, 0.6272, 0.375, 0.6272, 0.375, 0.6249, 0.375, 0.6461, 0.375, 0.648, 0.375, 0.648, 0.375, 0.6461, 0.375, 0.6667, 0.375, 0.648, 0.375, 0.648, 0.375, 0.6667, 0.375, 0.6461, 0.375, 0.6272, 0.375, 0.6272, 0.375, 0.6461, 0.375, 0.6249, 0.375, 0.6063, 0.375, 0.6063, 0.375, 0.6249, 0.375, 0.6667, 0.375, 0.648, 0.375, 0.648, 0.375, 0.6667, 0.375, 0.6461, 0.375, 0.6272, 0.375, 0.6272, 0.375, 0.6461, 0.375, 0.6249, 0.375, 0.6063, 0.375, 0.6063, 0.375, 0.6249, 0.375, 0.6022, 0.375, 0.6063, 0.375, 0.6063, 0.375, 0.6022, 0.375, 0.6249, 0.375, 0.6272, 0.375, 0.6272, 0.375, 0.6249, 0.375, 0.6461, 0.375, 0.648, 0.375, 0.648, 0.375, 0.6461, 0.375, 0.6667, 0.375, 0.648, 0.375, 0.648, 0.375, 0.6667, 0.375, 0.6461, 0.375, 0.6272, 0.375, 0.6272, 0.375, 0.6461, 0.375, 0.6249, 0.375, 0.6063, 0.375, 0.6063, 0.375, 0.6249, 0.375, 0.6022, 0.375, 0.6063, 0.375, 0.6063, 0.375, 0.6022, 0.375, 0.6249, 0.375, 0.6272, 0.375, 0.6272, 0.375, 0.6249, 0.375, 0.6461, 0.375, 0.648, 0.375, 0.648, 0.375, 0.6461, 0.375, 0.6022, 0.375, 0.6063, 0.375, 0.6063, 0.375, 0.6022, 0.375, 0.6249, 0.375, 0.6272, 0.375, 0.6272, 0.375, 0.6249, 0.375, 0.6461, 0.375, 0.648, 0.375, 0.648, 0.375, 0.6461, 0.375, 0.6667, 0.375, 0.648, 0.375, 0.648, 0.375, 0.6667, 0.375, 0.6461, 0.375, 0.6272, 0.375, 0.6272, 0.375, 0.6461, 0.375, 0.6249, 0.375, 0.6063, 0.375, 0.6063, 0.375, 0.6249, 0.375, 0.6667, 0.375, 0.648, 0.375, 0.648, 0.375, 0.6667, 0.375, 0.648, 0.375, 0.648, 0.375, 0.648, 0.375, 0.648, 0.375, 0.648, 0.375, 0.648, 0.375, 0.648, 0.375, 0.648, 0.375, 0.648, 0.375, 0.6667, 0.375, 0.6667, 0.375, 0.648, 0.375, 0.648, 0.375, 0.648, 0.375, 0.648, 0.375, 0.648, 0.375, 0.6667, 0.375, 0.648, 0.375, 0.648, 0.375, 0.6667, 0.375, 0.648, 0.375, 0.648, 0.375, 0.6667, 0.375, 0.6667, 0.375, 0.648, 0.375, 0.648, 0.375, 0.6667, 0.375, 0.6667, 0.375, 0.6667, 0.375, 0.6667, 0.375, 0.6667, 0.375, 0.6667, 0.375, 0.648, 0.375, 0.648, 0.375, 0.648, 0.375, 0.648, 0.375, 0.648, 0.375, 0.6667, 0.375, 0.6667, 0.375, 0.648, 0.375, 0.6667, 0.375, 0.6667, 0.375, 0.6667, 0.375, 0.6667, 0.375, 0.648, 0.375, 0.6461, 0.375, 0.6461, 0.375, 0.648, 0.375, 0.6272, 0.375, 0.6461, 0.375, 0.6461, 0.375, 0.6272, 0.375, 0.6272, 0.375, 0.6461, 0.375, 0.6461, 0.375, 0.6272, 0.375, 0.648, 0.375, 0.6461, 0.375, 0.6461, 0.375, 0.648, 0.375, 0.6272, 0.375, 0.6461, 0.375, 0.6461, 0.375, 0.6272, 0.375, 0.648, 0.375, 0.6461, 0.375, 0.6461, 0.375, 0.648, 0.375, 0.648, 0.375, 0.6461, 0.375, 0.6461, 0.375, 0.648, 0.375, 0.6272, 0.375, 0.6461, 0.375, 0.6461, 0.375, 0.6272, 0.375, 0.6272, 0.375, 0.6461, 0.375, 0.6461, 0.375, 0.6272, 0.375, 0.648, 0.375, 0.6461, 0.375, 0.6461, 0.375, 0.648, 0.375, 0.648, 0.375, 0.6461, 0.375, 0.6461, 0.375, 0.648, 0.375, 0.6272, 0.375, 0.6461, 0.375, 0.6461, 0.375, 0.6272, 0.375, 0.6272, 0.375, 0.6272, 0.375, 0.6272, 0.375, 0.6272, 0.375, 0.6272, 0.375, 0.6461, 0.375, 0.6461, 0.375, 0.6272, 0.375, 0.648, 0.375, 0.6461, 0.375, 0.6461, 0.375, 0.648, 0.375, 0.6272, 0.375, 0.6461, 0.375, 0.6461, 0.375, 0.6272, 0.375, 0.6272, 0.375, 0.6272, 0.375, 0.6272, 0.375, 0.6272, 0.375, 0.6461, 0.375, 0.6461, 0.375, 0.6461, 0.375, 0.6461, 0.375, 0.6272, 0.375, 0.6272, 0.375, 0.6272, 0.375, 0.6272, 0.375, 0.6461, 0.375, 0.6461, 0.375, 0.6461, 0.375, 0.6461, 0.375, 0.6461, 0.375, 0.6272, 0.375, 0.6272, 0.375, 0.6461, 0.375, 0.6461, 0.375, 0.6461, 0.375, 0.6461, 0.375, 0.6461, 0.375, 0.6272, 0.375, 0.6272, 0.375, 0.6461, 0.375, 0.6461, 0.375, 0.6272, 0.375, 0.6272, 0.375, 0.6461, 0.375, 0.6461, 0.375, 0.6461, 0.375, 0.6272, 0.375, 0.6272, 0.375, 0.6461, 0.375, 0.6461, 0.375, 0.6461, 0.375, 0.6461, 0.375, 0.6461, 0.375, 0.6272, 0.375, 0.6272, 0.375, 0.6272, 0.375, 0.6272, 0.375, 0.6272, 0.375, 0.6461, 0.375, 0.6461, 0.375, 0.6272, 0.375, 0.6272, 0.375, 0.6249, 0.375, 0.6249, 0.375, 0.6272, 0.375, 0.6063, 0.375, 0.6249, 0.375, 0.6249, 0.375, 0.6063, 0.375, 0.6063, 0.375, 0.6249, 0.375, 0.6249, 0.375, 0.6063, 0.375, 0.6272, 0.375, 0.6249, 0.375, 0.6249, 0.375, 0.6272, 0.375, 0.6063, 0.375, 0.6249, 0.375, 0.6249, 0.375, 0.6063, 0.375, 0.6272, 0.375, 0.6249, 0.375, 0.6249, 0.375, 0.6272, 0.375, 0.6272, 0.375, 0.6249, 0.375, 0.6249, 0.375, 0.6272, 0.375, 0.6063, 0.375, 0.6249, 0.375, 0.6249, 0.375, 0.6063, 0.375, 0.6063, 0.375, 0.6249, 0.375, 0.6249, 0.375, 0.6063, 0.375, 0.6272, 0.375, 0.6249, 0.375, 0.6249, 0.375, 0.6272, 0.375, 0.6272, 0.375, 0.6249, 0.375, 0.6249, 0.375, 0.6272, 0.375, 0.6063, 0.375, 0.6249, 0.375, 0.6249, 0.375, 0.6063, 0.375, 0.6063, 0.375, 0.6249, 0.375, 0.6249, 0.375, 0.6063, 0.375, 0.6063, 0.375, 0.6249, 0.375, 0.6249, 0.375, 0.6063, 0.375, 0.6272, 0.375, 0.6249, 0.375, 0.6249, 0.375, 0.6272, 0.375, 0.6249, 0.375, 0.6249, 0.375, 0.6249, 0.375, 0.6249, 0.375, 0.6063, 0.375, 0.6249, 0.375, 0.6249, 0.375, 0.6063, 0.375, 0.6063, 0.375, 0.6063, 0.375, 0.6063, 0.375, 0.6063, 0.375, 0.6063, 0.375, 0.6063, 0.375, 0.6063, 0.375, 0.6063, 0.375, 0.6249, 0.375, 0.6249, 0.375, 0.6249, 0.375, 0.6249, 0.375, 0.6063, 0.375, 0.6063, 0.375, 0.6063, 0.375, 0.6063, 0.375, 0.6249, 0.375, 0.6063, 0.375, 0.6063, 0.375, 0.6249, 0.375, 0.6063, 0.375, 0.6063, 0.375, 0.6249, 0.375, 0.6249, 0.375, 0.6063, 0.375, 0.6063, 0.375, 0.6249, 0.375, 0.6249, 0.375, 0.6249, 0.375, 0.6249, 0.375, 0.6249, 0.375, 0.6249, 0.375, 0.6063, 0.375, 0.6063, 0.375, 0.6063, 0.375, 0.6063, 0.375, 0.6249, 0.375, 0.6063, 0.375, 0.6063, 0.375, 0.6249, 0.375, 0.6249, 0.375, 0.6249, 0.375, 0.6249, 0.375, 0.6249, 0.375, 0.5833, 0.375, 0.6022, 0.375, 0.6022, 0.375, 0.5833, 0.375, 0.5833, 0.375, 0.6022, 0.375, 0.6022, 0.375, 0.5833, 0.375, 0.5833, 0.375, 0.6022, 0.375, 0.6022, 0.375, 0.5833, 0.375, 0.5833, 0.375, 0.6022, 0.375, 0.6022, 0.375, 0.5833, 0.375, 0.5833, 0.375, 0.6022, 0.375, 0.6022, 0.375, 0.5833, 0.375, 0.5833, 0.375, 0.6022, 0.375, 0.6022, 0.375, 0.5833, 0.375, 0.6022, 0.375, 0.6022, 0.375, 0.6022, 0.375, 0.5833, 0.375, 0.6022, 0.375, 0.6022, 0.375, 0.5833, 0.375, 0.6063, 0.375, 0.6022, 0.375, 0.6022, 0.375, 0.6063, 0.375, 0.6063, 0.375, 0.6022, 0.375, 0.6022, 0.375, 0.6063, 0.375, 0.6063, 0.375, 0.6022, 0.375, 0.6022, 0.375, 0.6063, 0.375, 0.6063, 0.375, 0.6022, 0.375, 0.6022, 0.375, 0.6063, 0.375, 0.6063, 0.375, 0.6022, 0.375, 0.6022, 0.375, 0.6063, 0.375, 0.6063, 0.375, 0.6022, 0.375, 0.6022, 0.375, 0.6063, 0.375, 0.6063, 0.375, 0.6022, 0.375, 0.6022, 0.375, 0.6063, 0.375, 0.6022, 0.375, 0.5833, 0.375, 0.5833, 0.375, 0.6022, 0.375, 0.5833, 0.375, 0.5833, 0.375, 0.5833, 0.375, 0.5833, 0.375, 0.6022, 0.375, 0.5833, 0.375, 0.5833, 0.375, 0.6022, 0.375, 0.5833, 0.375, 0.5833, 0.375, 0.5833, 0.375, 0.5833, 0.375, 0.6022, 0.375, 0.6022, 0.375, 0.5833, 0.375, 0.5833, 0.375, 0.5833, 0.375, 0.5833, 0.375, 0.5833, 0.375, 0.6022, 0.375, 0.6022, 0.375, 0.6022, 0.375, 0.6022, 0.375, 0.5833, 0.375, 0.5833, 0.375, 0.5833, 0.375, 0.5833, 0.375, 0.5833, 0.375, 0.6022, 0.375, 0.6022, 0.375, 0.5833, 0.375, 0.6022, 0.375, 0.6022, 0.375, 0.6022, 0.375, 0.6022, 0.375, 0.5833, 0.375, 0.5833, 0.375, 0.6022, 0.375, 0.6022, 0.375, 0.5833, 0.375, 0.5833, 0.375, 0.6022, 0.375, 0.6022, 0.375, 0.6022, 0.375, 0.6022, 0.375, 0.6022, 0.375, 0.6022, 0.375, 0.5833, 0.375, 0.5833, 0.375, 0.5833, 0.375, 0.5833, 0.375, 0.6022, 0.375, 0.5833, 0.375, 0.5833, 0.375, 0.6022, 0.375, 0.6022, 0.375, 0.6022, 0.375, 0.6022, 0.375, 0.6022, 0.375, 0.6667, 0.375, 0.6667, 0.375, 0.6667, 0.375, 0.6667, 0.375, 0.6667, 0.375, 0.6667, 0.375, 0.6667, 0.375, 0.6667, 0.375, 0.6667, 0.375, 0.6667, 0.375, 0.6667, 0.375, 0.6667, 0.375, 0.6667, 0.375, 0.6667, 0.375, 0.6667, 0.375, 0.6667, 0.375, 0.6667, 0.375, 0.6667, 0.375, 0.6667, 0.375, 0.6667, 0.375, 0.6022, 0.375, 0.6022, 0.375, 0.5833, 0.375, 0.5833, 0.375, 0.5833, 0.375, 0.5833, 0.375, 0.5833, 0.375, 0.5833, 0.375, 0.648, 0.375, 0.648, 0.375, 0.6667, 0.375, 0.6667, 0.375, 0.648, 0.375, 0.648, 0.375, 0.6667, 0.375, 0.6667, 0.375, 0.5833, 0.375, 0.5833, 0.375, 0.5833, 0.375, 0.5833, 0.375, 0.6022, 0.375, 0.6022, 0.375, 0.5833, 0.375, 0.5833, 0.375, 0.6667, 0.375, 0.6667, 0.375, 0.6667, 0.375, 0.6667, 0.375, 0.648, 0.375, 0.648, 0.375, 0.6667, 0.375, 0.6667, 0.375, 0.5833, 0.375, 0.5833, 0.375, 0.5833, 0.375, 0.5833, 0.375, 0.6022, 0.375, 0.6022, 0.375, 0.5833, 0.375, 0.5833, 0.375, 0.6667, 0.375, 0.6667, 0.375, 0.6667, 0.375, 0.6667, 0.375, 0.6667, 0.375, 0.6667, 0.375, 0.6667, 0.375, 0.6667, 0.375, 0.6022, 0.375, 0.6022, 0.375, 0.5833, 0.375, 0.5833, 0.375, 0.5833, 0.375, 0.5833, 0.375, 0.5833, 0.375, 0.5833, 0.375, 0.648, 0.375, 0.648, 0.375, 0.6667, 0.375, 0.6667, 0.375, 0.5833, 0.375, 0.5833, 0.375, 0.5833, 0.375, 0.5833, 0.375, 0.648, 0.375, 0.6667, 0.375, 0.6667, 0.375, 0.6667, 0.375, 0.6667, 0.375, 0.6667, 0.375, 0.6667, 0.375, 0.6667, 0.375, 0.6667, 0.375, 0.6667, 0.375, 0.6667, 0.375, 0.648, 0.375, 0.648, 0.375, 0.6667, 0.375, 0.6667, 0.375, 0.6667, 0.375, 0.6667, 0.375, 0.6667, 0.375, 0.6667, 0.375, 0.6022, 0.375, 0.6022, 0.375, 0.5833, 0.375, 0.5833, 0.375, 0.5833, 0.375, 0.5833, 0.375, 0.5833, 0.375, 0.5833, 0.375, 0.6022, 0.375, 0.6022, 0.375, 0.5833, 0.375, 0.5833, 0.375, 0.5833, 0.375, 0.5833, 0.375, 0.5833, 0.375, 0.5833, 0.375, 0.648, 0.375, 0.648, 0.375, 0.6667, 0.375, 0.6667, 0.375, 0.6667, 0.375, 0.6667, 0.375, 0.6667, 0.375, 0.6667, 0.375, 0.648, 0.375, 0.648, 0.375, 0.6667, 0.375, 0.6667, 0.375, 0.6667, 0.375, 0.6667, 0.375, 0.6667, 0.375, 0.6667, 0.375, 0.6022, 0.375, 0.6022, 0.375, 0.5833, 0.375, 0.5833, 0.375, 0.6667, 0.375, 0.6667, 0.375, 0.6667, 0.375, 0.6667, 0.375, 0.6667, 0.375, 0.6667, 0.375, 0.6667, 0.375, 0.6667, 0.375, 0.5833, 0.375, 0.5833, 0.375, 0.5833, 0.375, 0.5833, 0.375, 0.5833, 0.375, 0.5833, 0.375, 0.5833, 0.375, 0.5833, 0.375, 0.6667, 0.375, 0.6667, 0.375, 0.6667, 0.375, 0.6667, 0.375, 0.6667, 0.375, 0.6667, 0.375, 0.6667, 0.375, 0.6667, 0.375, 0.6667, 0.375, 0.6667, 0.375, 0.6667, 0.375, 0.6667, 0.375, 0.5833, 0.375, 0.5833, 0.375, 0.5833, 0.375, 0.5833, 0.375, 0.5833, 0.375, 0.5833, 0.375, 0.5833, 0.375, 0.5833, 0.375, 0.6667, 0.375, 0.6667, 0.375, 0.6667, 0.375, 0.6667, 0.375, 0.6667, 0.375, 0.6667, 0.375, 0.6667, 0.375, 0.6667, 0.375, 0.5833, 0.375, 0.5833, 0.375, 0.5833, 0.375, 0.5833, 0.375, 0.6667, 0.375, 0.6667, 0.375, 0.6667, 0.375, 0.6667, 0.375, 0.5833, 0.375, 0.5833, 0.375, 0.5833, 0.375, 0.5833, 0.375, 0.5833, 0.375, 0.5833, 0.375, 0.5833, 0.375, 0.5833, 0.375, 0.6667, 0.375, 0.6667, 0.375, 0.6667, 0.375, 0.6667, 0.375, 0.6667, 0.375, 0.6667, 0.375, 0.6667, 0.375, 0.6667, 0.375, 0.6667, 0.375, 0.6667, 0.375, 0.6667, 0.375, 0.6667, 0.375, 0.6667, 0.375, 0.6667, 0.375, 0.6667, 0.375, 0.6667, 0.375, 0.6667, 0.375, 0.6667, 0.375, 0.6667, 0.375, 0.6667, 0.375, 0.6667, 0.375, 0.6667, 0.375, 0.6667, 0.375, 0.6667, 0.375, 0.6667, 0.375, 0.6667, 0.375, 0.6667, 0.375, 0.6667, 0.375, 0.6667, 0.375, 0.6667, 0.375, 0.6667, 0.375, 0.6667, 0.375, 0.6667, 0.375, 0.6667, 0.375, 0.6667, 0.375, 0.6667, 0.375, 0.6667, 0.375, 0.6667, 0.375, 0.6667, 0.375, 0.6667, 0.375, 0.6667, 0.375, 0.6667, 0.375, 0.6667, 0.375, 0.6667, 0.375, 0.6667, 0.375, 0.6667, 0.375, 0.6667, 0.375, 0.6667, 0.375, 0.6667, 0.375, 0.6667, 0.375, 0.6667, 0.375, 0.6667, 0.375, 0.6667, 0.375, 0.6667, 0.375, 0.6667, 0.375, 0.6667, 0.375, 0.6667, 0.375, 0.6667, 0.375, 0.6667, 0.375, 0.6667, 0.375, 0.6667, 0.375, 0.6667, 0.375, 0.6667, 0.375, 0.6667, 0.375, 0.6667, 0.375, 0.6667, 0.375, 0.6667, 0.375, 0.6667, 0.375, 0.6667, 0.375, 0.6667, 0.375, 0.6667, 0.375, 0.6667, 0.375, 0.6667, 0.375, 0.6667, 0.375, 0.6667, 0.375, 0.6667, 0.375, 0.6667, 0.375, 0.6667, 0.375, 0.6667, 0.375, 0.6667, 0.375, 0.6667, 0.375, 0.6667, 0.375, 0.6667, 0.375, 0.6667, 0.375, 0.6667, 0.375, 0.6667, 0.375, 0.6667, 0.375, 0.6667, 0.375, 0.6667, 0.375, 0.6667, 0.375, 0.6667, 0.375, 0.6667, 0.375, 0.6667, 0.375, 0.6667, 0.375, 0.6667, 0.375, 0.6667, 0.375, 0.6667, 0.375, 0.6667, 0.375, 0.6667, 0.375, 0.6667, 0.375, 0.6022, 0.375, 0.6063, 0.375, 0.6063, 0.375, 0.6022, 0.375, 0.6249, 0.375, 0.6272, 0.375, 0.6272, 0.375, 0.6249, 0.375, 0.6461, 0.375, 0.648, 0.375, 0.648, 0.375, 0.6461, 0.375, 0.6667, 0.375, 0.6667, 0.375, 0.648, 0.375, 0.648, 0.375, 0.6461, 0.375, 0.6461, 0.375, 0.6272, 0.375, 0.6272, 0.375, 0.6249, 0.375, 0.6249, 0.375, 0.6063, 0.375, 0.6063, 0.375, 0.6022, 0.375, 0.6022, 0.375, 0.6063, 0.375, 0.6063, 0.375, 0.6249, 0.375, 0.6249, 0.375, 0.6272, 0.375, 0.6272, 0.375, 0.6461, 0.375, 0.6461, 0.375, 0.648, 0.375, 0.648, 0.375, 0.6022, 0.375, 0.6063, 0.375, 0.6063, 0.375, 0.6022, 0.375, 0.6249, 0.375, 0.6272, 0.375, 0.6272, 0.375, 0.6249, 0.375, 0.6461, 0.375, 0.648, 0.375, 0.648, 0.375, 0.6461, 0.375, 0.6022, 0.375, 0.6022, 0.375, 0.6063, 0.375, 0.6063, 0.375, 0.6249, 0.375, 0.6249, 0.375, 0.6272, 0.375, 0.6272, 0.375, 0.6461, 0.375, 0.6461, 0.375, 0.648, 0.375, 0.648, 0.375, 0.6667, 0.375, 0.6667, 0.375, 0.648, 0.375, 0.648, 0.375, 0.6461, 0.375, 0.6461, 0.375, 0.6272, 0.375, 0.6272, 0.375, 0.6249, 0.375, 0.6249, 0.375, 0.6063, 0.375, 0.6063, 0.375, 0.6667, 0.375, 0.6667, 0.375, 0.648, 0.375, 0.648, 0.375, 0.6461, 0.375, 0.6461, 0.375, 0.6272, 0.375, 0.6272, 0.375, 0.6249, 0.375, 0.6249, 0.375, 0.6063, 0.375, 0.6063, 0.375, 0.6022, 0.375, 0.6022, 0.375, 0.6063, 0.375, 0.6063, 0.375, 0.6249, 0.375, 0.6249, 0.375, 0.6272, 0.375, 0.6272, 0.375, 0.6461, 0.375, 0.6461, 0.375, 0.648, 0.375, 0.648, 0.375, 0.6022, 0.375, 0.6022, 0.375, 0.6063, 0.375, 0.6063, 0.375, 0.6249, 0.375, 0.6249, 0.375, 0.6272, 0.375, 0.6272, 0.375, 0.6461, 0.375, 0.6461, 0.375, 0.648, 0.375, 0.648, 0.375, 0.6667, 0.375, 0.6667, 0.375, 0.648, 0.375, 0.648, 0.375, 0.6461, 0.375, 0.6461, 0.375, 0.6272, 0.375, 0.6272, 0.375, 0.6249, 0.375, 0.6249, 0.375, 0.6063, 0.375, 0.6063, 0.375, 0.6667, 0.375, 0.6667, 0.375, 0.648, 0.375, 0.648, 0.375, 0.6461, 0.375, 0.6461, 0.375, 0.6272, 0.375, 0.6272, 0.375, 0.6249, 0.375, 0.6249, 0.375, 0.6063, 0.375, 0.6063, 0.375, 0.6022, 0.375, 0.6022, 0.375, 0.6063, 0.375, 0.6063, 0.375, 0.6249, 0.375, 0.6249, 0.375, 0.6272, 0.375, 0.6272, 0.375, 0.6461, 0.375, 0.6461, 0.375, 0.648, 0.375, 0.648, 0.375, 0.6667, 0.375, 0.6667, 0.375, 0.648, 0.375, 0.648, 0.375, 0.6461, 0.375, 0.6461, 0.375, 0.6272, 0.375, 0.6272, 0.375, 0.6249, 0.375, 0.6249, 0.375, 0.6063, 0.375, 0.6063, 0.375, 0.6022, 0.375, 0.6022, 0.375, 0.6063, 0.375, 0.6063, 0.375, 0.6249, 0.375, 0.6249, 0.375, 0.6272, 0.375, 0.6272, 0.375, 0.6461, 0.375, 0.6461, 0.375, 0.648, 0.375, 0.648, 0.375, 0.6022, 0.375, 0.6022, 0.375, 0.6063, 0.375, 0.6063, 0.375, 0.6249, 0.375, 0.6249, 0.375, 0.6272, 0.375, 0.6272, 0.375, 0.6461, 0.375, 0.6461, 0.375, 0.648, 0.375, 0.648, 0.375, 0.6667, 0.375, 0.6667, 0.375, 0.648, 0.375, 0.648, 0.375, 0.6461, 0.375, 0.6461, 0.375, 0.6272, 0.375, 0.6272, 0.375, 0.6249, 0.375, 0.6249, 0.375, 0.6063, 0.375, 0.6063, 0.375, 0.6667, 0.375, 0.6667, 0.375, 0.648, 0.375, 0.648, 0.375, 0.648, 0.375, 0.648, 0.375, 0.648, 0.375, 0.648, 0.375, 0.648, 0.375, 0.648, 0.375, 0.648, 0.375, 0.648, 0.375, 0.648, 0.375, 0.648, 0.375, 0.6667, 0.375, 0.6667, 0.375, 0.648, 0.375, 0.648, 0.375, 0.648, 0.375, 0.648, 0.375, 0.6667, 0.375, 0.6667, 0.375, 0.648, 0.375, 0.648, 0.375, 0.648, 0.375, 0.6667, 0.375, 0.6667, 0.375, 0.648, 0.375, 0.648, 0.375, 0.6667, 0.375, 0.6667, 0.375, 0.648, 0.375, 0.6667, 0.375, 0.6667, 0.375, 0.6667, 0.375, 0.6667, 0.375, 0.648, 0.375, 0.648, 0.375, 0.648, 0.375, 0.648, 0.375, 0.648, 0.375, 0.648, 0.375, 0.6667, 0.375, 0.6667, 0.375, 0.6667, 0.375, 0.6667, 0.375, 0.6667, 0.375, 0.6667, 0.375, 0.648, 0.375, 0.648, 0.375, 0.6461, 0.375, 0.6461, 0.375, 0.6272, 0.375, 0.6272, 0.375, 0.6461, 0.375, 0.6461, 0.375, 0.6272, 0.375, 0.6272, 0.375, 0.6461, 0.375, 0.6461, 0.375, 0.648, 0.375, 0.648, 0.375, 0.6461, 0.375, 0.6461, 0.375, 0.6272, 0.375, 0.6272, 0.375, 0.6461, 0.375, 0.6461, 0.375, 0.648, 0.375, 0.648, 0.375, 0.6461, 0.375, 0.6461, 0.375, 0.648, 0.375, 0.648, 0.375, 0.6461, 0.375, 0.6461, 0.375, 0.6272, 0.375, 0.6272, 0.375, 0.6461, 0.375, 0.6461, 0.375, 0.6272, 0.375, 0.6272, 0.375, 0.6461, 0.375, 0.6461, 0.375, 0.648, 0.375, 0.648, 0.375, 0.6461, 0.375, 0.6461, 0.375, 0.648, 0.375, 0.648, 0.375, 0.6461, 0.375, 0.6461, 0.375, 0.6272, 0.375, 0.6272, 0.375, 0.6461, 0.375, 0.6461, 0.375, 0.6272, 0.375, 0.6272, 0.375, 0.6272, 0.375, 0.6272, 0.375, 0.6272, 0.375, 0.6272, 0.375, 0.6461, 0.375, 0.6461, 0.375, 0.648, 0.375, 0.648, 0.375, 0.6461, 0.375, 0.6461, 0.375, 0.6272, 0.375, 0.6272, 0.375, 0.6461, 0.375, 0.6461, 0.375, 0.6272, 0.375, 0.6272, 0.375, 0.6272, 0.375, 0.6272, 0.375, 0.6461, 0.375, 0.6461, 0.375, 0.6461, 0.375, 0.6461, 0.375, 0.6272, 0.375, 0.6272, 0.375, 0.6272, 0.375, 0.6272, 0.375, 0.6461, 0.375, 0.6461, 0.375, 0.6461, 0.375, 0.6461, 0.375, 0.6461, 0.375, 0.6461, 0.375, 0.6272, 0.375, 0.6272, 0.375, 0.6461, 0.375, 0.6461, 0.375, 0.6461, 0.375, 0.6461, 0.375, 0.6272, 0.375, 0.6461, 0.375, 0.6461, 0.375, 0.6272, 0.375, 0.6272, 0.375, 0.6461, 0.375, 0.6461, 0.375, 0.6272, 0.375, 0.6461, 0.375, 0.6461, 0.375, 0.6272, 0.375, 0.6272, 0.375, 0.6461, 0.375, 0.6461, 0.375, 0.6461, 0.375, 0.6461, 0.375, 0.6272, 0.375, 0.6272, 0.375, 0.6272, 0.375, 0.6272, 0.375, 0.6272, 0.375, 0.6272, 0.375, 0.6461, 0.375, 0.6461, 0.375, 0.6272, 0.375, 0.6272, 0.375, 0.6249, 0.375, 0.6249, 0.375, 0.6063, 0.375, 0.6063, 0.375, 0.6249, 0.375, 0.6249, 0.375, 0.6063, 0.375, 0.6063, 0.375, 0.6249, 0.375, 0.6249, 0.375, 0.6272, 0.375, 0.6272, 0.375, 0.6249, 0.375, 0.6249, 0.375, 0.6063, 0.375, 0.6063, 0.375, 0.6249, 0.375, 0.6249, 0.375, 0.6272, 0.375, 0.6272, 0.375, 0.6249, 0.375, 0.6249, 0.375, 0.6272, 0.375, 0.6272, 0.375, 0.6249, 0.375, 0.6249, 0.375, 0.6063, 0.375, 0.6063, 0.375, 0.6249, 0.375, 0.6249, 0.375, 0.6063, 0.375, 0.6063, 0.375, 0.6249, 0.375, 0.6249, 0.375, 0.6272, 0.375, 0.6272, 0.375, 0.6249, 0.375, 0.6249, 0.375, 0.6272, 0.375, 0.6272, 0.375, 0.6249, 0.375, 0.6249, 0.375, 0.6063, 0.375, 0.6063, 0.375, 0.6249, 0.375, 0.6249, 0.375, 0.6063, 0.375, 0.6063, 0.375, 0.6249, 0.375, 0.6249, 0.375, 0.6063, 0.375, 0.6063, 0.375, 0.6249, 0.375, 0.6249, 0.375, 0.6272, 0.375, 0.6272, 0.375, 0.6249, 0.375, 0.6249, 0.375, 0.6249, 0.375, 0.6249, 0.375, 0.6249, 0.375, 0.6249, 0.375, 0.6063, 0.375, 0.6063, 0.375, 0.6249, 0.375, 0.6249, 0.375, 0.6063, 0.375, 0.6063, 0.375, 0.6063, 0.375, 0.6063, 0.375, 0.6063, 0.375, 0.6063, 0.375, 0.6063, 0.375, 0.6063, 0.375, 0.6249, 0.375, 0.6249, 0.375, 0.6249, 0.375, 0.6249, 0.375, 0.6063, 0.375, 0.6063, 0.375, 0.6063, 0.375, 0.6063, 0.375, 0.6249, 0.375, 0.6249, 0.375, 0.6063, 0.375, 0.6063, 0.375, 0.6063, 0.375, 0.6249, 0.375, 0.6249, 0.375, 0.6063, 0.375, 0.6063, 0.375, 0.6249, 0.375, 0.6249, 0.375, 0.6063, 0.375, 0.6249, 0.375, 0.6249, 0.375, 0.6249, 0.375, 0.6249, 0.375, 0.6063, 0.375, 0.6063, 0.375, 0.6063, 0.375, 0.6063, 0.375, 0.6249, 0.375, 0.6249, 0.375, 0.6063, 0.375, 0.6063, 0.375, 0.6249, 0.375, 0.6249, 0.375, 0.6249, 0.375, 0.6249, 0.375, 0.5833, 0.375, 0.5833, 0.375, 0.6022, 0.375, 0.6022, 0.375, 0.5833, 0.375, 0.5833, 0.375, 0.6022, 0.375, 0.6022, 0.375, 0.5833, 0.375, 0.5833, 0.375, 0.6022, 0.375, 0.6022, 0.375, 0.5833, 0.375, 0.5833, 0.375, 0.6022, 0.375, 0.6022, 0.375, 0.5833, 0.375, 0.5833, 0.375, 0.6022, 0.375, 0.6022, 0.375, 0.5833, 0.375, 0.5833, 0.375, 0.6022, 0.375, 0.6022, 0.375, 0.6022, 0.375, 0.6022, 0.375, 0.6022, 0.375, 0.6022, 0.375, 0.5833, 0.375, 0.5833, 0.375, 0.6022, 0.375, 0.6022, 0.375, 0.6063, 0.375, 0.6063, 0.375, 0.6022, 0.375, 0.6022, 0.375, 0.6063, 0.375, 0.6063, 0.375, 0.6022, 0.375, 0.6022, 0.375, 0.6063, 0.375, 0.6063, 0.375, 0.6022, 0.375, 0.6022, 0.375, 0.6063, 0.375, 0.6063, 0.375, 0.6022, 0.375, 0.6022, 0.375, 0.6063, 0.375, 0.6063, 0.375, 0.6022, 0.375, 0.6022, 0.375, 0.6063, 0.375, 0.6063, 0.375, 0.6022, 0.375, 0.6022, 0.375, 0.6063, 0.375, 0.6063, 0.375, 0.6022, 0.375, 0.6022, 0.375, 0.6022, 0.375, 0.6022, 0.375, 0.5833, 0.375, 0.5833, 0.375, 0.5833, 0.375, 0.5833, 0.375, 0.5833, 0.375, 0.5833, 0.375, 0.6022, 0.375, 0.6022, 0.375, 0.5833, 0.375, 0.5833, 0.375, 0.5833, 0.375, 0.5833, 0.375, 0.5833, 0.375, 0.5833, 0.375, 0.5833, 0.375, 0.6022, 0.375, 0.6022, 0.375, 0.5833, 0.375, 0.5833, 0.375, 0.5833, 0.375, 0.5833, 0.375, 0.6022, 0.375, 0.6022, 0.375, 0.6022, 0.375, 0.6022, 0.375, 0.5833, 0.375, 0.5833, 0.375, 0.5833, 0.375, 0.5833, 0.375, 0.5833, 0.375, 0.5833, 0.375, 0.6022, 0.375, 0.6022, 0.375, 0.6022, 0.375, 0.6022, 0.375, 0.6022, 0.375, 0.6022, 0.375, 0.5833, 0.375, 0.6022, 0.375, 0.6022, 0.375, 0.5833, 0.375, 0.5833, 0.375, 0.6022, 0.375, 0.6022, 0.375, 0.5833, 0.375, 0.6022, 0.375, 0.6022, 0.375, 0.6022, 0.375, 0.6022, 0.375, 0.5833, 0.375, 0.5833, 0.375, 0.5833, 0.375, 0.5833, 0.375, 0.6022, 0.375, 0.6022, 0.375, 0.5833, 0.375, 0.5833, 0.375, 0.6022, 0.375, 0.6022, 0.375, 0.6022, 0.375, 0.6022, 0.375, 0.6667, 0.375, 0.6667, 0.375, 0.6667, 0.375, 0.6667, 0.375, 0.6667, 0.375, 0.6667, 0.375, 0.6667, 0.375, 0.6667, 0.375, 0.6667, 0.375, 0.6667, 0.375, 0.6667, 0.375, 0.6667, 0.375, 0.6667, 0.375, 0.6667, 0.375, 0.6667, 0.375, 0.6667, 0.375, 0.6667, 0.375, 0.6667, 0.375, 0.6667, 0.375, 0.6667, 0.375, 0.6667, 0.375, 0.6667, 0.375, 0.6667, 0.375, 0.6667, 0.375, 0.6667, 0.375, 0.6667, 0.375, 0.6667, 0.375, 0.6667, 0.375, 0.6667, 0.375, 0.6667, 0.375, 0.6667, 0.375, 0.6667, 0.375, 0.6667, 0.375, 0.6667, 0.375, 0.6667, 0.375, 0.6667, 0.375, 0.6667, 0.375, 0.6667, 0.375, 0.6667, 0.375, 0.6667, 0.375, 0.6667, 0.375, 0.6667, 0.375, 0.6667, 0.375, 0.6667, 0.375, 0.6667, 0.375, 0.6667, 0.375, 0.6667, 0.375, 0.6667, 0.375, 0.6667, 0.375, 0.6667, 0.375, 0.6667, 0.375, 0.6667, 0.375, 0.6667, 0.375, 0.6667, 0.375, 0.6667, 0.375, 0.6667, 0.375, 0.6249, 0.375, 0.6249, 0.375, 0.6249, 0.375, 0.6249, 0.375, 0.6063, 0.375, 0.6249, 0.375, 0.6249, 0.375, 0.6063, 0.375, 0.6249, 0.375, 0.6249, 0.375, 0.6249, 0.375, 0.6249, 0.375, 0.6063, 0.375, 0.6063, 0.375, 0.6063, 0.375, 0.6063, 0.375, 0.6063, 0.375, 0.6063, 0.375, 0.6063, 0.375, 0.6063, 0.375, 0.6272, 0.375, 0.6272, 0.375, 0.6272, 0.375, 0.6272, 0.375, 0.6461, 0.375, 0.6461, 0.375, 0.6461, 0.375, 0.6461, 0.375, 0.6272, 0.375, 0.6461, 0.375, 0.6461, 0.375, 0.6272, 0.375, 0.6461, 0.375, 0.6461, 0.375, 0.6461, 0.375, 0.6461, 0.375, 0.6272, 0.375, 0.6272, 0.375, 0.6272, 0.375, 0.6272, 0.375, 0.648, 0.375, 0.648, 0.375, 0.648, 0.375, 0.648, 0.375, 0.6667, 0.375, 0.6667, 0.375, 0.6667, 0.375, 0.6667, 0.375, 0.648, 0.375, 0.6667, 0.375, 0.6667, 0.375, 0.648, 0.375, 0.648, 0.375, 0.648, 0.375, 0.648, 0.375, 0.648, 0.375, 0.6461, 0.375, 0.648, 0.375, 0.648, 0.375, 0.6461, 0.375, 0.6249, 0.375, 0.6272, 0.375, 0.6272, 0.375, 0.6249, 0.375, 0.6022, 0.375, 0.6063, 0.375, 0.6063, 0.375, 0.6022, 0.375, 0.6667, 0.375, 0.6667, 0.375, 0.6667, 0.375, 0.6667, 0.375, 0.6667, 0.375, 0.6667, 0.375, 0.6667, 0.375, 0.6667, 0.375, 0.6667, 0.375, 0.6667, 0.375, 0.6667, 0.375, 0.6667, 0.375, 0.6667, 0.375, 0.6667, 0.375, 0.6667, 0.375, 0.6667, 0.375, 0.6667, 0.375, 0.6667, 0.375, 0.6667, 0.375, 0.6667, 0.375, 0.6667, 0.375, 0.6667, 0.375, 0.6667, 0.375, 0.6667, 0.375, 0.6667, 0.375, 0.6667, 0.375, 0.6667, 0.375, 0.6667, 0.375, 0.6667, 0.375, 0.6667, 0.375, 0.6667, 0.375, 0.6667, 0.375, 0.6667, 0.375, 0.6667, 0.375, 0.6667, 0.375, 0.6667, 0.375, 0.6667, 0.375, 0.6667, 0.375, 0.6667, 0.375, 0.6667, 0.375, 0.6667, 0.375, 0.6667, 0.375, 0.6667, 0.375, 0.6667, 0.375, 0.6667, 0.375, 0.6667, 0.375, 0.6667, 0.375, 0.6667, 0.375, 0.6667, 0.375, 0.6667, 0.375, 0.6667, 0.375, 0.6667, 0.375, 0.6667, 0.375, 0.6667, 0.375, 0.6667, 0.375, 0.6667, 0.375, 0.6667, 0.375, 0.6667, 0.375, 0.6667, 0.375, 0.6667, 0.375, 0.6667, 0.375, 0.6667, 0.375, 0.6667, 0.375, 0.6667, 0.375, 0.6667, 0.375, 0.6667, 0.375, 0.6667, 0.375, 0.6667])
me_cube.materials.append(mat_material)
me_cube.use_remesh_preserve_volume = False
me_cube.use_remesh_preserve_attributes = False
me_cube.use_mirror_vertex_groups = False
me_cube.update()
arm_armature = bpy.data.armatures.new('Armature')  # bones are not reproduced

# ---- objects
ob_cube = bpy.data.objects.new('Cube', me_cube)
ob_armature = bpy.data.objects.new('Armature', arm_armature)

# ---- transforms, parenting, visibility, modifiers, constraints
ob_cube.parent = ob_armature
ob_cube.matrix_parent_inverse = Matrix(((0.3504, -0.0, 0.0, -0.9599), (-0.0, 0.3504, -0.0, -1.744), (0.0, -0.0, 0.3504, 0.2617), (-0.0, 0.0, -0.0, 1.0)))
ob_cube.location = (-2.755, -2.076, 0.6218)
ob_cube.rotation_euler = (1.607, 2.181e-16, 1.804e-16)
ob_cube.scale = (2.854, 2.854, 2.854)
ob_cube.lock_rotations_4d = False
ob_cube.empty_display_type = 'ARROWS'
ob_cube.lineart.crease_threshold = 0.0
_vg = ob_cube.vertex_groups.new(name='upperArm.L')
for _i, _w in zip([0, 1, 2, 3, 8, 9, 10, 11, 12, 13, 14, 15, 33, 34, 37, 38, 39, 40, 73, 74, 75, 76, 77, 78, 85, 86, 87, 88, 89, 90, 91, 92, 93, 94, 95, 96, 136, 137, 140, 141, 142, 143, 165, 166, 169, 170, 171, 172, 194, 195, 198, 199, 208, 209], [0.9974, 0.9933, 0.9944, 0.995, 0.8958, 0.9341, 0.8956, 0.6872, 0.1144, 0.1182, 0.06933, 0.08155, 0.9948, 0.9971, 0.8911, 0.9362, 0.08214, 0.07908, 0.9972, 0.9968, 0.9951, 0.9945, 0.9948, 0.9947, 0.9398, 0.9402, 0.8786, 0.9045, 0.9079, 0.9015, 0.06471, 0.05245, 0.06208, 0.106, 0.09486, 0.1045, 0.9972, 0.9945, 0.9407, 0.902, 0.06379, 0.1036, 0.9966, 0.9948, 0.9369, 0.9076, 0.05236, 0.0948, 0.9948, 0.9947, 0.8547, 0.06333, 0.9018, 0.1075]): _vg.add([_i], _w, 'REPLACE')
_vg = ob_cube.vertex_groups.new(name='lowerArm.L')
for _i, _w in zip([8, 9, 10, 11, 12, 13, 14, 15, 37, 38, 39, 40, 85, 86, 87, 88, 89, 90, 91, 92, 93, 94, 95, 96, 140, 141, 142, 143, 169, 170, 171, 172, 198, 199, 208, 209], [0.1021, 0.06515, 0.1026, 0.312, 0.8672, 0.8656, 0.9155, 0.9104, 0.1081, 0.06288, 0.9008, 0.9083, 0.05957, 0.05937, 0.1209, 0.09368, 0.09028, 0.09648, 0.9249, 0.9372, 0.924, 0.8749, 0.8872, 0.8765, 0.05876, 0.09604, 0.9257, 0.8774, 0.06264, 0.09056, 0.937, 0.8872, 0.1447, 0.9222, 0.0963, 0.8736]): _vg.add([_i], _w, 'REPLACE')
_vg = ob_cube.vertex_groups.new(name='hand.L')
for _i, _w in zip([4, 5, 6, 7, 16, 17, 18, 19, 20, 21, 22, 23, 24, 25, 26, 27, 28, 29, 30, 31, 32, 35, 36, 41, 42, 43, 44, 45, 46, 47, 48, 49, 50, 51, 52, 53, 54, 55, 56, 57, 58, 59, 60, 61, 62, 63, 64, 65, 66, 67, 68, 69, 70, 71, 72, 79, 80, 81, 82, 83, 84, 97, 98, 99, 100, 101, 102, 103, 104, 105, 106, 107, 108, 109, 110, 111, 112, 113, 114, 115, 116, 117, 118, 119, 120, 121, 122, 123, 124, 125, 126, 127, 128, 129, 130, 131, 132, 133, 134, 135, 138, 139, 144, 145, 146, 147, 148, 149, 150, 151, 152, 153, 154, 155, 156, 157, 158, 159, 160, 161, 162, 163, 164, 167, 168, 173, 174, 175, 176, 177, 178, 179, 180, 181, 182, 183, 184, 185, 186, 187, 188, 189, 190, 191, 192, 193, 196, 197, 200, 201, 202, 203, 204, 205, 206, 207, 210, 211, 212, 213, 214, 215, 216, 217, 218, 219, 220, 221, 222, 223, 224, 225, 226, 227, 228, 229], [1.004, 0.9941, 0.9912, 0.9981, 1.001, 0.9938, 0.9953, 0.9958, 0.9996, 0.9999, 0.9988, 0.9984, 0.999, 0.9998, 0.9993, 0.9992, 0.9993, 0.9999, 0.9997, 0.9998, 0.9996, 0.9913, 0.9972, 0.9969, 0.9949, 0.998, 0.9986, 0.9993, 0.9992, 0.9996, 0.9998, 0.9993, 0.9985, 0.9995, 0.9992, 0.9994, 0.999, 0.9995, 0.9991, 0.9994, 0.9991, 0.9995, 0.9992, 0.9994, 0.9991, 0.9995, 0.9992, 0.9993, 0.9992, 0.9993, 0.9992, 0.9992, 0.9992, 0.9992, 0.9992, 0.9853, 0.9932, 0.9872, 0.992, 0.9928, 0.989, 0.9975, 0.9938, 0.9986, 0.9961, 0.9939, 0.9916, 0.9995, 0.9997, 0.9987, 0.9981, 0.9983, 0.9975, 0.9998, 0.9999, 0.9994, 0.9991, 0.9992, 0.9988, 0.9999, 1.0, 0.9998, 0.9999, 0.9999, 0.9998, 0.9998, 1.0, 0.9999, 0.9999, 0.9999, 0.9999, 0.9999, 0.9999, 0.9999, 0.9999, 0.9999, 0.9999, 0.9999, 0.9999, 0.9999, 0.9868, 0.992, 0.9938, 0.9975, 0.9995, 0.9981, 0.9998, 0.9991, 0.9999, 0.9999, 0.9999, 1.0, 1.0, 1.0, 1.0, 1.0, 1.0, 1.0, 1.0, 1.0, 1.0, 1.0, 1.0, 0.9935, 0.9924, 0.9985, 0.9937, 0.9996, 0.9983, 0.9999, 0.9992, 0.9999, 0.9999, 1.0, 0.9999, 0.9999, 0.9999, 0.9999, 0.9999, 0.9999, 0.9999, 0.9999, 0.9999, 0.9999, 0.9999, 0.9999, 0.9841, 0.987, 0.9955, 0.9917, 0.9987, 0.9977, 0.9993, 0.9988, 0.9998, 0.9997, 0.9998, 0.9997, 0.9997, 0.9997, 0.9997, 0.9997, 0.9997, 0.9997, 0.9997, 0.9997, 0.9997, 0.9997, 0.9997, 0.9997, 0.9997, 0.9997, 0.9992, 0.9992, 0.9992, 0.9992]): _vg.add([_i], _w, 'REPLACE')
_vg = ob_cube.vertex_groups.new(name='upperArm.R')
for _i, _w in zip([230, 231, 232, 233, 238, 239, 240, 241, 242, 243, 244, 245, 262, 263, 266, 267, 268, 269, 303, 304, 305, 306, 307, 308, 315, 316, 317, 318, 319, 320, 321, 322, 323, 324, 325, 326, 366, 367, 370, 371, 372, 373, 395, 396, 399, 400, 401, 402, 424, 425, 428, 429, 438, 439, 460, 462, 463, 468, 469, 503], [0.998, 0.9958, 0.9966, 0.9955, 0.9153, 0.9368, 0.9105, 0.9181, 0.09833, 0.119, 0.0991, 0.08806, 0.9957, 0.9982, 0.9326, 0.9442, 0.1039, 0.07861, 0.9976, 0.9971, 0.9964, 0.9966, 0.9963, 0.9956, 0.9409, 0.9441, 0.9327, 0.9195, 0.9278, 0.923, 0.07754, 0.07517, 0.09106, 0.09825, 0.07809, 0.08545, 0.9976, 0.9966, 0.9417, 0.9235, 0.07745, 0.08448, 0.9971, 0.9962, 0.9437, 0.927, 0.07602, 0.0787, 0.9963, 0.9955, 0.9301, 0.09351, 0.9164, 0.1015, 0.9974, 0.9298, 0.08847, 0.937, 0.08354, 0.9978]): _vg.add([_i], _w, 'REPLACE')
_vg = ob_cube.vertex_groups.new(name='lowerArm.R')
for _i, _w in zip([238, 239, 240, 241, 242, 243, 244, 245, 266, 267, 268, 269, 315, 316, 317, 318, 319, 320, 321, 322, 323, 324, 325, 326, 370, 371, 372, 373, 399, 400, 401, 402, 428, 429, 438, 439, 462, 463, 468, 469], [0.08326, 0.06245, 0.08786, 0.08032, 0.8863, 0.8652, 0.8824, 0.903, 0.06599, 0.05508, 0.8761, 0.9091, 0.05834, 0.05501, 0.06614, 0.07905, 0.07104, 0.07567, 0.9101, 0.9108, 0.8912, 0.8844, 0.9074, 0.8993, 0.05754, 0.07522, 0.9099, 0.9003, 0.05543, 0.07176, 0.9096, 0.9067, 0.06864, 0.8883, 0.08209, 0.8811, 0.06917, 0.8977, 0.06212, 0.9034]): _vg.add([_i], _w, 'REPLACE')
_vg = ob_cube.vertex_groups.new(name='hand.R')
for _i, _w in zip([234, 235, 236, 237, 246, 247, 248, 249, 250, 251, 252, 253, 254, 255, 256, 257, 258, 259, 260, 261, 264, 265, 270, 271, 272, 273, 274, 275, 276, 277, 278, 279, 280, 281, 282, 283, 284, 285, 286, 287, 288, 289, 290, 291, 292, 293, 294, 295, 296, 297, 298, 299, 300, 301, 302, 309, 310, 311, 312, 313, 314, 327, 328, 329, 330, 331, 332, 333, 334, 335, 336, 337, 338, 339, 340, 341, 342, 343, 344, 345, 346, 347, 348, 349, 350, 351, 352, 353, 354, 355, 356, 357, 358, 359, 360, 361, 362, 363, 364, 365, 368, 369, 374, 375, 376, 377, 378, 379, 380, 381, 382, 383, 384, 385, 386, 387, 388, 389, 390, 391, 392, 393, 394, 397, 398, 403, 404, 405, 406, 407, 408, 409, 410, 411, 412, 413, 414, 415, 416, 417, 418, 419, 420, 421, 422, 423, 426, 427, 430, 431, 432, 433, 434, 435, 436, 437, 440, 441, 442, 443, 444, 445, 446, 447, 448, 449, 450, 451, 452, 453, 454, 455, 456, 457, 458, 459, 461, 464, 465, 466, 467, 470, 471, 472, 473, 474, 475, 476, 477, 478, 479, 480, 481, 482, 483, 484, 485, 486, 487, 488, 489, 490, 491, 492, 493, 494, 495, 496, 497, 498, 499, 500, 501, 502, 504, 505], [1.002, 0.9928, 0.9917, 0.9985, 0.9996, 0.9943, 0.994, 0.9985, 0.996, 0.9972, 0.998, 0.9948, 0.9984, 0.997, 0.9981, 0.9947, 0.9982, 0.9982, 0.9977, 0.997, 0.9905, 0.9965, 0.9963, 0.9943, 0.9973, 0.9978, 0.9949, 0.9982, 0.9928, 0.9966, 0.9976, 0.9947, 0.9947, 0.9921, 0.9944, 0.9927, 0.993, 0.9917, 0.9939, 0.9903, 0.9909, 0.9894, 0.9909, 0.9889, 0.9897, 0.9885, 0.9898, 0.985, 0.9881, 0.9818, 0.9881, 0.9859, 0.9869, 0.9856, 0.9872, 0.9831, 0.9902, 0.9849, 0.993, 0.9942, 0.9903, 0.9974, 0.9925, 0.9946, 0.9951, 0.9965, 0.9949, 0.9986, 0.9994, 0.9979, 0.9973, 0.9984, 0.9973, 0.999, 0.9996, 0.9983, 0.998, 0.999, 0.9981, 0.9993, 0.9995, 0.9964, 0.9994, 0.9998, 0.9968, 0.9936, 0.9998, 0.9995, 0.9984, 0.9985, 0.9985, 0.9987, 0.9987, 0.9986, 0.9985, 0.9986, 0.9986, 0.9986, 0.9986, 0.9986, 0.9846, 0.993, 0.9965, 0.9947, 0.9987, 0.9975, 0.9991, 0.9982, 0.9995, 0.9996, 0.9996, 0.9999, 0.9999, 0.9999, 0.9999, 0.9999, 0.9999, 0.9999, 0.9999, 0.9999, 0.9999, 0.9999, 0.9999, 0.9905, 0.9938, 0.9972, 0.9949, 0.9993, 0.9983, 0.9995, 0.999, 0.999, 0.9993, 0.9995, 0.9977, 0.9971, 0.9978, 0.9973, 0.997, 0.9978, 0.9975, 0.9973, 0.9976, 0.9974, 0.9974, 0.9975, 0.9821, 0.9881, 0.9924, 0.9944, 0.9979, 0.9974, 0.9982, 0.9981, 0.9959, 0.9964, 0.99, 0.9967, 0.9955, 0.9968, 0.9951, 0.9955, 0.9944, 0.9954, 0.9954, 0.9944, 0.9951, 0.9952, 0.9948, 0.9952, 0.9952, 0.9949, 0.986, 0.9867, 0.9859, 0.987, 0.9941, 0.9951, 0.9949, 0.9937, 0.9976, 0.9947, 0.9933, 0.9928, 0.9928, 0.9906, 0.9902, 0.9893, 0.9892, 0.9866, 0.9849, 0.9864, 0.9864, 0.9952, 0.9998, 0.9994, 0.9984, 0.9987, 0.9985, 0.9986, 0.9996, 0.9999, 0.9999, 0.9999, 0.9999, 0.9994, 0.9971, 0.9978, 0.9974, 0.9976, 0.9932, 0.9864, 0.9864, 0.9957, 0.9953, 0.9957]): _vg.add([_i], _w, 'REPLACE')
_m = ob_cube.modifiers.new('Armature', 'ARMATURE')
_m.object = ob_armature
ob_armature.location = (3.312, 1.099, 1.548)
ob_armature.scale = (0.7013, 0.7013, 0.7013)
ob_armature.show_in_front = True
ob_armature.lineart.crease_threshold = 0.0

# ---- collection membership
col_collection.objects.link(ob_cube)
col_collection.objects.link(ob_armature)

# ---- scene / render settings (as saved in the file)
scene.frame_start = 1; scene.frame_end = 250; scene.frame_set(1)
scene.render.engine = 'BLENDER_EEVEE_NEXT'
scene.cycles.use_denoising = False
scene.cycles.samples = 128
scene.cycles.sampling_pattern = 'TABULATED_SOBOL'
scene.cycles.use_adaptive_sampling = False
scene.cycles.use_light_tree = False
scene.view_settings.view_transform = 'Filmic'
bpy.context.view_layer.update()

# ---- added for rendering (the .blend has no active camera and no usable light): camera, sun
cam_auto = bpy.data.cameras.new('AutoCamera')
cam_auto.lens = 50.0
cam_auto.sensor_width = 36.0
cam_auto.clip_end = 1000.0
ob_auto_camera = bpy.data.objects.new('AutoCamera', cam_auto)
scene.collection.objects.link(ob_auto_camera)
ob_auto_camera.location = (9.58663, -6.38853, 5.31061)
ob_auto_camera.rotation_euler = (1.09748, -7.21219e-08, 0.694738)
scene.camera = ob_auto_camera
light_auto_sun = bpy.data.lights.new('AutoSun', 'SUN')
light_auto_sun.energy = 3.0
light_auto_sun.angle = 0.0523599
ob_auto_sun = bpy.data.objects.new('AutoSun', light_auto_sun)
scene.collection.objects.link(ob_auto_sun)
ob_auto_sun.rotation_euler = (0.872665, 0.174533, 0.523599)
bpy.context.view_layer.update()
